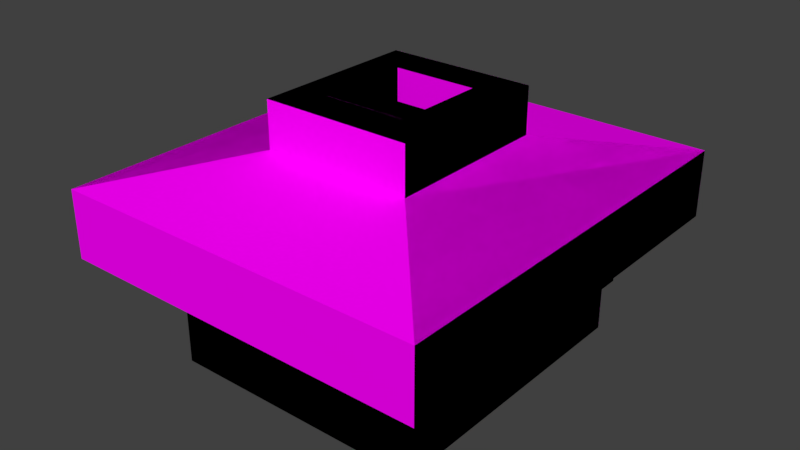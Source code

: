# Source: Quiosque-pre_final.blend  (saved by Blender 2.79.0; exported with 4.5.12 LTS)
import bpy
from mathutils import Matrix  # noqa: F401  (used for matrix-valued properties, if any)

bpy.ops.wm.read_factory_settings(use_empty=True)
scene = bpy.context.scene
scene.name = 'Scene'

# ---- collections
col_collection_1 = bpy.data.collections.new('Collection 1'); scene.collection.children.link(col_collection_1)

# ---- images (referenced by path relative to the original .blend; pixels are not part of the script)
import os
ASSET_DIR = os.environ.get("B2B_ASSET_DIR", "")  # directory of the original .blend (textures are referenced by path, not embedded)
HERE = os.path.dirname(os.path.abspath(__file__))  # packed textures are extracted next to this script under _unpacked/

def load_image(name, relpath, width, height, colorspace="sRGB"):
    """Load a texture the original file referenced (path relative to the .blend, or extracted next to this script)."""
    p = next((c for c in (os.path.join(HERE, relpath), os.path.join(ASSET_DIR, relpath)) if relpath and os.path.exists(c)), "")
    if p:
        img = bpy.data.images.load(p, check_existing=True)
        img.name = name
    else:  # same state as the original file: an image datablock whose file is absent (Cycles renders it pink)
        img = bpy.data.images.new(name, width, height)
        img.source = "FILE"
        img.filepath = "//" + (relpath or name)
    img.colorspace_settings.name = colorspace
    return img
img_quiosque = load_image('quiosque', '', 1024, 1024, 'sRGB')
img_ceramica_jpg_000 = load_image('ceramica.jpg.000', 'ceramica.jpg', 1024, 1024, 'sRGB')
img_branca_jpg_000 = load_image('branca.jpg.000', 'branca.jpg', 1024, 1024, 'sRGB')
img_granito_jpg_001 = load_image('granito.jpg.001', 'granito.jpg', 1024, 1024, 'sRGB')
img_metal_bordas_jpg_000 = load_image('metal bordas.jpg.000', 'metal bordas.jpg', 1024, 1024, 'sRGB')
img_metal_quadrado_jpg_003 = load_image('metal quadrado.jpg.003', 'metal quadrado.jpg', 1024, 1024, 'sRGB')
img_telhado_jpg_000 = load_image('telhado.jpg.000', 'telhado.jpg', 1024, 1024, 'sRGB')
img_azul_escuro_jpg_000 = load_image('azul escuro.jpg.000', 'azul escuro.jpg', 1024, 1024, 'sRGB')
img_metal_quadrado_jpg_002 = load_image('metal quadrado.jpg.002', 'metal quadrado.jpg', 1024, 1024, 'sRGB')
img_porta_jpg_001 = load_image('porta.jpg.001', 'porta.jpg', 1024, 1024, 'sRGB')

# ---- materials (node trees are filled in below, after node groups)
mat_material = bpy.data.materials.new('Material')
mat_material.alpha_threshold = 0.0
mat_material.roughness = 0.5
mat_ceramica_001 = bpy.data.materials.new('ceramica.001')
mat_ceramica_001.alpha_threshold = 0.0
mat_ceramica_001.roughness = 0.5
mat_concreto_001 = bpy.data.materials.new('concreto.001')
mat_concreto_001.alpha_threshold = 0.0
mat_concreto_001.roughness = 0.5
mat_granito_001 = bpy.data.materials.new('granito.001')
mat_granito_001.alpha_threshold = 0.0
mat_granito_001.roughness = 0.5
mat_parede_001 = bpy.data.materials.new('parede.001')
mat_parede_001.alpha_threshold = 0.0
mat_parede_001.roughness = 0.5
mat_metal_001 = bpy.data.materials.new('metal.001')
mat_metal_001.alpha_threshold = 0.0
mat_metal_001.roughness = 0.5
mat_metal_industrial_001 = bpy.data.materials.new('metal industrial.001')
mat_metal_industrial_001.alpha_threshold = 0.0
mat_metal_industrial_001.roughness = 0.5
mat_telhado_001 = bpy.data.materials.new('telhado.001')
mat_telhado_001.alpha_threshold = 0.0
mat_telhado_001.roughness = 0.5
mat_telhado_2_001 = bpy.data.materials.new('telhado 2.001')
mat_telhado_2_001.alpha_threshold = 0.0
mat_telhado_2_001.roughness = 0.5
mat_porta_metal_001 = bpy.data.materials.new('porta metal.001')
mat_porta_metal_001.alpha_threshold = 0.0
mat_porta_metal_001.roughness = 0.5
mat_porta_lateral_001 = bpy.data.materials.new('porta lateral.001')
mat_porta_lateral_001.alpha_threshold = 0.0
mat_porta_lateral_001.roughness = 0.5

# ---- material node trees
mat_material.use_nodes = True; mat_material.node_tree.nodes.clear()
_N = mat_material.node_tree.nodes; _L = mat_material.node_tree.links
n0 = _N.new('ShaderNodeOutputMaterial'); n0.name = 'Material Output'; n0.location = (300, 300)
n1 = _N.new('ShaderNodeBsdfDiffuse'); n1.name = 'Diffuse BSDF'; n1.location = (10, 300)
n2 = _N.new('ShaderNodeTexImage'); n2.name = 'Image Texture'; n2.location = (-280, 400)
n2.width = 140
n2.image = img_quiosque
_L.new(n1.outputs[0], n0.inputs[0])
_L.new(n2.outputs[0], n1.inputs[0])
n0.is_active_output = True
mat_ceramica_001.use_nodes = True; mat_ceramica_001.node_tree.nodes.clear()
_N = mat_ceramica_001.node_tree.nodes; _L = mat_ceramica_001.node_tree.links
n0 = _N.new('ShaderNodeOutputMaterial'); n0.name = 'Material Output'; n0.location = (300, 300)
n1 = _N.new('ShaderNodeBsdfDiffuse'); n1.name = 'Diffuse BSDF'; n1.location = (10, 300)
n2 = _N.new('ShaderNodeTexCoord'); n2.name = 'Texture Coordinate'; n2.location = (222, -231)
n3 = _N.new('ShaderNodeTexImage'); n3.name = 'Image Texture'; n3.location = (-87, 800)
n3.width = 140
n3.image = img_ceramica_jpg_000
n4 = _N.new('ShaderNodeMapping'); n4.name = 'Mapping'; n4.location = (-416, 290)
n4.vector_type = 'TEXTURE'
n4.inputs[3].default_value = (0.1, -0.1, 5.96e-08)
_L.new(n1.outputs[0], n0.inputs[0])
_L.new(n3.outputs[0], n1.inputs[0])
_L.new(n4.outputs[0], n3.inputs[0])
_L.new(n2.outputs[2], n4.inputs[0])
n0.is_active_output = True
mat_concreto_001.use_nodes = True; mat_concreto_001.node_tree.nodes.clear()
_N = mat_concreto_001.node_tree.nodes; _L = mat_concreto_001.node_tree.links
n0 = _N.new('ShaderNodeOutputMaterial'); n0.name = 'Material Output'; n0.location = (300, 300)
n1 = _N.new('ShaderNodeBsdfDiffuse'); n1.name = 'Diffuse BSDF'; n1.location = (10, 300)
n2 = _N.new('ShaderNodeTexCoord'); n2.name = 'Texture Coordinate'; n2.location = (122, -65)
n3 = _N.new('ShaderNodeTexImage'); n3.name = 'Image Texture'; n3.location = (-29, 651)
n3.width = 140
n3.image = img_branca_jpg_000
n4 = _N.new('ShaderNodeMapping'); n4.name = 'Mapping'; n4.location = (-250, 151)
n4.vector_type = 'TEXTURE'
n4.inputs[3].default_value = (0.1, 0.1, 0.1)
_L.new(n1.outputs[0], n0.inputs[0])
_L.new(n3.outputs[0], n1.inputs[0])
_L.new(n4.outputs[0], n3.inputs[0])
_L.new(n2.outputs[2], n4.inputs[0])
n0.is_active_output = True
mat_granito_001.use_nodes = True; mat_granito_001.node_tree.nodes.clear()
_N = mat_granito_001.node_tree.nodes; _L = mat_granito_001.node_tree.links
n0 = _N.new('ShaderNodeOutputMaterial'); n0.name = 'Material Output'; n0.location = (300, 300)
n1 = _N.new('ShaderNodeBsdfDiffuse'); n1.name = 'Diffuse BSDF'; n1.location = (10, 300)
n2 = _N.new('ShaderNodeTexCoord'); n2.name = 'Texture Coordinate'; n2.location = (193, -85)
n3 = _N.new('ShaderNodeTexImage'); n3.name = 'Image Texture'; n3.location = (24, 651)
n3.width = 140
n3.image = img_granito_jpg_001
n4 = _N.new('ShaderNodeMapping'); n4.name = 'Mapping'; n4.location = (-174, 119)
n4.vector_type = 'TEXTURE'
n4.inputs[3].default_value = (0.08, 0.08, 0.08)
_L.new(n1.outputs[0], n0.inputs[0])
_L.new(n3.outputs[0], n1.inputs[0])
_L.new(n4.outputs[0], n3.inputs[0])
_L.new(n2.outputs[2], n4.inputs[0])
n0.is_active_output = True
mat_parede_001.use_nodes = True; mat_parede_001.node_tree.nodes.clear()
_N = mat_parede_001.node_tree.nodes; _L = mat_parede_001.node_tree.links
n0 = _N.new('ShaderNodeOutputMaterial'); n0.name = 'Material Output'; n0.location = (300, 300)
n1 = _N.new('ShaderNodeBsdfDiffuse'); n1.name = 'Diffuse BSDF'; n1.location = (10, 300)
n2 = _N.new('ShaderNodeTexCoord'); n2.name = 'Texture Coordinate'; n2.location = (251, -83)
n3 = _N.new('ShaderNodeTexImage'); n3.name = 'Image Texture'; n3.location = (111, 613)
n3.width = 140
n3.image = img_ceramica_jpg_000
n4 = _N.new('ShaderNodeMapping'); n4.name = 'Mapping'; n4.location = (-177, 72)
n4.vector_type = 'TEXTURE'
n4.inputs[3].default_value = (0.1, 0.1, 0.1)
_L.new(n1.outputs[0], n0.inputs[0])
_L.new(n3.outputs[0], n1.inputs[0])
_L.new(n4.outputs[0], n3.inputs[0])
_L.new(n2.outputs[2], n4.inputs[0])
n0.is_active_output = True
mat_metal_001.use_nodes = True; mat_metal_001.node_tree.nodes.clear()
_N = mat_metal_001.node_tree.nodes; _L = mat_metal_001.node_tree.links
n0 = _N.new('ShaderNodeOutputMaterial'); n0.name = 'Material Output'; n0.location = (300, 300)
n1 = _N.new('ShaderNodeBsdfDiffuse'); n1.name = 'Diffuse BSDF'; n1.location = (10, 300)
n2 = _N.new('ShaderNodeTexCoord'); n2.name = 'Texture Coordinate'; n2.location = (219, 50)
n3 = _N.new('ShaderNodeTexImage'); n3.name = 'Image Texture'; n3.location = (133, 635)
n3.width = 140
n3.image = img_metal_bordas_jpg_000
n4 = _N.new('ShaderNodeMapping'); n4.name = 'Mapping'; n4.location = (-148, 123)
n4.vector_type = 'TEXTURE'
_L.new(n1.outputs[0], n0.inputs[0])
_L.new(n3.outputs[0], n1.inputs[0])
_L.new(n4.outputs[0], n3.inputs[0])
_L.new(n2.outputs[2], n4.inputs[0])
n0.is_active_output = True
mat_metal_industrial_001.use_nodes = True; mat_metal_industrial_001.node_tree.nodes.clear()
_N = mat_metal_industrial_001.node_tree.nodes; _L = mat_metal_industrial_001.node_tree.links
n0 = _N.new('ShaderNodeOutputMaterial'); n0.name = 'Material Output'; n0.location = (300, 300)
n1 = _N.new('ShaderNodeBsdfDiffuse'); n1.name = 'Diffuse BSDF'; n1.location = (10, 300)
n2 = _N.new('ShaderNodeTexCoord'); n2.name = 'Texture Coordinate'; n2.location = (260, -134)
n3 = _N.new('ShaderNodeTexImage'); n3.name = 'Image Texture'; n3.location = (136, 700)
n3.width = 140
n3.image = img_metal_quadrado_jpg_003
n4 = _N.new('ShaderNodeMapping'); n4.name = 'Mapping'; n4.location = (-143, 58)
n4.vector_type = 'TEXTURE'
n4.inputs[3].default_value = (3.0, 0.5, 1.0)
_L.new(n1.outputs[0], n0.inputs[0])
_L.new(n3.outputs[0], n1.inputs[0])
_L.new(n4.outputs[0], n3.inputs[0])
_L.new(n2.outputs[2], n4.inputs[0])
n0.is_active_output = True
mat_telhado_001.use_nodes = True; mat_telhado_001.node_tree.nodes.clear()
_N = mat_telhado_001.node_tree.nodes; _L = mat_telhado_001.node_tree.links
n0 = _N.new('ShaderNodeOutputMaterial'); n0.name = 'Material Output'; n0.location = (300, 300)
n1 = _N.new('ShaderNodeBsdfDiffuse'); n1.name = 'Diffuse BSDF'; n1.location = (10, 300)
n2 = _N.new('ShaderNodeTexCoord'); n2.name = 'Texture Coordinate'; n2.location = (221, -67)
n3 = _N.new('ShaderNodeTexImage'); n3.name = 'Image Texture'; n3.location = (73, 590)
n3.width = 140
n3.image = img_telhado_jpg_000
n4 = _N.new('ShaderNodeMapping'); n4.name = 'Mapping'; n4.location = (-145, 115)
_L.new(n1.outputs[0], n0.inputs[0])
_L.new(n3.outputs[0], n1.inputs[0])
_L.new(n4.outputs[0], n3.inputs[0])
_L.new(n2.outputs[2], n4.inputs[0])
n0.is_active_output = True
mat_telhado_2_001.use_nodes = True; mat_telhado_2_001.node_tree.nodes.clear()
_N = mat_telhado_2_001.node_tree.nodes; _L = mat_telhado_2_001.node_tree.links
n0 = _N.new('ShaderNodeOutputMaterial'); n0.name = 'Material Output'; n0.location = (300, 300)
n1 = _N.new('ShaderNodeBsdfDiffuse'); n1.name = 'Diffuse BSDF'; n1.location = (10, 300)
n2 = _N.new('ShaderNodeTexCoord'); n2.name = 'Texture Coordinate'; n2.location = (281, -165)
n3 = _N.new('ShaderNodeTexImage'); n3.name = 'Image Texture'; n3.location = (167, 660)
n3.width = 140
n3.image = img_azul_escuro_jpg_000
n4 = _N.new('ShaderNodeMapping'); n4.name = 'Mapping'; n4.location = (-94, 76)
n4.vector_type = 'TEXTURE'
_L.new(n1.outputs[0], n0.inputs[0])
_L.new(n3.outputs[0], n1.inputs[0])
_L.new(n4.outputs[0], n3.inputs[0])
_L.new(n2.outputs[2], n4.inputs[0])
n0.is_active_output = True
mat_porta_metal_001.use_nodes = True; mat_porta_metal_001.node_tree.nodes.clear()
_N = mat_porta_metal_001.node_tree.nodes; _L = mat_porta_metal_001.node_tree.links
n0 = _N.new('ShaderNodeOutputMaterial'); n0.name = 'Material Output'; n0.location = (300, 300)
n1 = _N.new('ShaderNodeBsdfDiffuse'); n1.name = 'Diffuse BSDF'; n1.location = (10, 300)
n2 = _N.new('ShaderNodeTexCoord'); n2.name = 'Texture Coordinate'; n2.location = (311, 53)
n3 = _N.new('ShaderNodeTexImage'); n3.name = 'Image Texture'; n3.location = (221, 646)
n3.width = 140
n3.image = img_metal_quadrado_jpg_002
n4 = _N.new('ShaderNodeMapping'); n4.name = 'Mapping'; n4.location = (-158, 151)
n4.vector_type = 'TEXTURE'
n4.inputs[3].default_value = (0.9, 0.4, 0.1)
_L.new(n1.outputs[0], n0.inputs[0])
_L.new(n3.outputs[0], n1.inputs[0])
_L.new(n4.outputs[0], n3.inputs[0])
_L.new(n2.outputs[2], n4.inputs[0])
n0.is_active_output = True
mat_porta_lateral_001.use_nodes = True; mat_porta_lateral_001.node_tree.nodes.clear()
_N = mat_porta_lateral_001.node_tree.nodes; _L = mat_porta_lateral_001.node_tree.links
n0 = _N.new('ShaderNodeOutputMaterial'); n0.name = 'Material Output'; n0.location = (300, 300)
n1 = _N.new('ShaderNodeBsdfDiffuse'); n1.name = 'Diffuse BSDF'; n1.location = (10, 300)
n2 = _N.new('ShaderNodeTexCoord'); n2.name = 'Texture Coordinate'; n2.location = (152, -316)
n3 = _N.new('ShaderNodeMapping'); n3.name = 'Mapping'; n3.location = (-248, -2)
n3.vector_type = 'TEXTURE'
n3.inputs[3].default_value = (0.5, 1.0, 1.0)
n4 = _N.new('ShaderNodeTexImage'); n4.name = 'Image Texture'; n4.location = (-190, 485)
n4.width = 140
n4.image = img_porta_jpg_001
_L.new(n1.outputs[0], n0.inputs[0])
_L.new(n4.outputs[0], n1.inputs[0])
_L.new(n3.outputs[0], n4.inputs[0])
_L.new(n2.outputs[2], n3.inputs[0])
n0.is_active_output = True

# ---- world
world_world = bpy.data.worlds.new('World'); scene.world = world_world
world_world.color = (0.05088, 0.05088, 0.05088)
world_world.use_sun_shadow = False
world_world.sun_shadow_jitter_overblur = 0.0
world_world.cycles.sampling_method = 'MANUAL'

# ---- meshes
me_plane_007 = bpy.data.meshes.new('Plane.007')
me_plane_007.from_pydata([(-0.075, -0.2745, 0.0), (0.075, -0.2745, 0.0), (-0.075, -0.1245, 0.0), (0.075, -0.1245, 0.0), (-0.075, 0.1755, 0.0), (0.075, 0.1755, 0.0), (-0.375, -0.2745, 0.0), (-0.375, -0.1245, 0.0), (-0.075, 2.676, 0.0), (0.075, 2.676, 0.0), (-0.075, 2.826, 0.0), (0.075, 2.826, 0.0), (-0.075, 5.326, 0.0), (0.075, 5.326, 0.0), (-0.075, 5.626, 0.0), (0.075, 5.626, 0.0), (-0.075, 5.776, 0.0), (0.075, 5.776, 0.0), (-0.375, 5.626, 0.0), (-0.375, 5.776, 0.0), (-1.875, 5.626, 0.0), (-1.875, 5.776, 0.0), (-3.875, 5.626, 0.0), (-3.875, 5.776, 0.0), (-4.875, 5.626, 0.0), (-4.875, 5.776, 0.0), (-5.175, 5.626, 0.0), (-5.175, 5.776, 0.0), (-5.325, 5.626, 0.0), (-5.325, 5.776, 0.0), (-1.875, -0.2745, 0.0), (-1.875, -0.1245, 0.0), (-4.875, -0.2745, 0.0), (-4.875, -0.1245, 0.0), (-5.175, -0.2745, 0.0), (-5.175, -0.1245, 0.0), (-5.325, -0.2745, 0.0), (-5.325, -0.1245, 0.0), (-0.075, -0.1245, 1.0), (-0.075, -0.2745, 1.0), (0.075, -0.2745, 1.0), (0.075, -0.1245, 1.0), (0.075, 0.1755, 1.0), (-0.075, 0.1755, 1.0), (-0.375, -0.1245, 1.0), (-0.375, -0.2745, 1.0), (0.075, 2.676, 1.0), (-0.075, 2.676, 1.0), (0.075, 2.826, 1.0), (-0.075, 2.826, 1.0), (0.075, 5.326, 1.0), (-0.075, 5.326, 1.0), (0.075, 5.626, 1.0), (-0.075, 5.626, 1.0), (0.075, 5.776, 1.0), (-0.075, 5.776, 1.0), (-0.375, 5.776, 1.0), (-0.375, 5.626, 1.0), (-1.875, 5.776, 1.0), (-1.875, 5.626, 1.0), (-3.875, 5.776, 1.0), (-3.875, 5.626, 1.0), (-4.875, 5.776, 1.0), (-4.875, 5.626, 1.0), (-5.175, 5.776, 1.0), (-5.175, 5.626, 1.0), (-5.325, 5.776, 1.0), (-5.325, 5.626, 1.0), (-1.875, -0.1245, 1.0), (-1.875, -0.2745, 1.0), (-4.875, -0.1245, 1.0), (-4.875, -0.2745, 1.0), (-5.175, -0.1245, 1.0), (-5.175, -0.2745, 1.0), (-5.325, -0.1245, 1.0), (-5.325, -0.2745, 1.0), (-0.075, -0.1245, 1.15), (-0.075, -0.2745, 1.15), (0.075, -0.2745, 1.15), (0.075, -0.1245, 1.15), (0.075, 0.1755, 1.15), (-0.075, 0.1755, 1.15), (-0.375, -0.1245, 1.15), (-0.375, -0.2745, 1.15), (0.075, 2.676, 1.15), (-0.075, 2.676, 1.15), (0.075, 2.826, 1.15), (-0.075, 2.826, 1.15), (0.075, 5.326, 1.15), (-0.075, 5.326, 1.15), (0.075, 5.626, 1.15), (-0.075, 5.626, 1.15), (0.075, 5.776, 1.15), (-0.075, 5.776, 1.15), (-0.375, 5.776, 1.15), (-0.375, 5.626, 1.15), (-1.875, 5.776, 1.15), (-1.875, 5.626, 1.15), (-3.875, 5.776, 1.15), (-3.875, 5.626, 1.15), (-4.875, 5.776, 1.15), (-4.875, 5.626, 1.15), (-5.175, 5.776, 1.15), (-5.175, 5.626, 1.15), (-5.325, 5.776, 1.15), (-5.325, 5.626, 1.15), (-1.875, -0.1245, 1.15), (-1.875, -0.2745, 1.15), (-4.875, -0.1245, 1.15), (-4.875, -0.2745, 1.15), (-5.175, -0.1245, 1.15), (-5.175, -0.2745, 1.15), (-5.325, -0.1245, 1.15), (-5.325, -0.2745, 1.15), (-0.075, -0.1245, 2.15), (-0.075, -0.2745, 2.15), (0.075, -0.2745, 2.15), (0.075, -0.1245, 2.15), (0.075, 0.1755, 2.15), (-0.075, 0.1755, 2.15), (-0.375, -0.1245, 2.15), (-0.375, -0.2745, 2.15), (0.075, 2.676, 2.15), (-0.075, 2.676, 2.15), (0.075, 2.826, 2.15), (-0.075, 2.826, 2.15), (0.075, 5.326, 2.15), (-0.075, 5.326, 2.15), (0.075, 5.626, 2.15), (-0.075, 5.626, 2.15), (0.075, 5.776, 2.15), (-0.075, 5.776, 2.15), (-0.375, 5.776, 2.15), (-0.375, 5.626, 2.15), (-1.875, 5.776, 2.15), (-1.875, 5.626, 2.15), (-3.875, 5.776, 2.15), (-3.875, 5.626, 2.15), (-4.875, 5.776, 2.15), (-4.875, 5.626, 2.15), (-5.175, 5.776, 2.15), (-5.175, 5.626, 2.15), (-5.325, 5.776, 2.15), (-5.325, 5.626, 2.15), (-1.875, -0.1245, 2.15), (-1.875, -0.2745, 2.15), (-4.875, -0.1245, 2.15), (-4.875, -0.2745, 2.15), (-5.175, -0.1245, 2.15), (-5.175, -0.2745, 2.15), (-5.325, -0.1245, 2.15), (-5.325, -0.2745, 2.15), (-0.075, -0.1245, 2.3), (-0.075, -0.2745, 2.3), (0.075, -0.2745, 2.3), (0.075, -0.1245, 2.3), (0.075, 0.1755, 2.3), (-0.075, 0.1755, 2.3), (-0.375, -0.1245, 2.3), (-0.375, -0.2745, 2.3), (0.075, 2.676, 2.3), (-0.075, 2.676, 2.3), (0.075, 2.826, 2.3), (-0.075, 2.826, 2.3), (0.075, 5.326, 2.3), (-0.075, 5.326, 2.3), (0.075, 5.626, 2.3), (-0.075, 5.626, 2.3), (0.075, 5.776, 2.3), (-0.075, 5.776, 2.3), (-0.375, 5.776, 2.3), (-0.375, 5.626, 2.3), (-1.875, 5.776, 2.3), (-1.875, 5.626, 2.3), (-3.875, 5.776, 2.3), (-3.875, 5.626, 2.3), (-4.875, 5.776, 2.3), (-4.875, 5.626, 2.3), (-5.175, 5.776, 2.3), (-5.175, 5.626, 2.3), (-5.325, 5.776, 2.3), (-5.325, 5.626, 2.3), (-1.875, -0.1245, 2.3), (-1.875, -0.2745, 2.3), (-4.875, -0.1245, 2.3), (-4.875, -0.2745, 2.3), (-5.175, -0.1245, 2.3), (-5.175, -0.2745, 2.3), (-5.325, -0.1245, 2.3), (-5.325, -0.2745, 2.3), (-0.075, 5.626, 1.075), (-1.875, 5.776, 1.075), (0.075, -0.1245, 1.075), (0.075, 0.1755, 1.075), (-1.875, -0.1245, 1.075), (-4.875, -0.1245, 1.075), (-1.875, 5.626, 1.075), (-0.075, 0.1755, 1.075), (-0.075, -0.1245, 1.075), (-4.875, -0.2745, 1.075), (-1.875, -0.2745, 1.075), (0.075, 2.826, 1.075), (0.075, 5.326, 1.075), (-3.875, 5.776, 1.075), (-3.875, 5.626, 1.075), (-0.075, 5.326, 1.075), (-0.075, 2.826, 1.075), (-4.875, 5.776, 1.075), (-4.875, 5.626, 1.075), (0.075, 5.626, 1.075), (-5.175, -0.2745, 1.075), (-0.075, -0.2745, 1.075), (-0.375, -0.2745, 1.075), (-0.075, 5.776, 1.075), (0.075, 5.776, 1.075), (-5.175, -0.1245, 1.075), (-0.375, -0.1245, 1.075), (-5.175, 5.626, 1.075), (-5.325, -0.2745, 1.075), (-5.325, -0.1245, 1.075), (-5.175, 5.776, 1.075), (-0.075, 2.676, 1.075), (-5.325, 5.626, 1.075), (-5.325, 5.776, 1.075), (0.075, 2.676, 1.075), (-0.375, 5.626, 1.075), (-0.375, 5.776, 1.075), (0.075, -0.2745, 1.075), (0.226, 0.1755, 1.075), (0.226, 0.1755, 1.15), (0.226, 5.326, 1.075), (0.226, 5.326, 1.15), (0.226, -0.2745, 1.15), (0.226, -0.1245, 1.15), (0.226, 2.676, 1.15), (0.226, 2.826, 1.15), (0.226, 5.626, 1.15), (0.226, 5.776, 1.15), (0.226, 5.626, 1.075), (0.226, 2.676, 1.075), (0.226, -0.2745, 1.075), (0.226, -0.1245, 1.075), (0.226, 2.826, 1.075), (0.226, 5.776, 1.075), (1.252, -1.593, 2.384), (1.252, 7.094, 2.384), (-6.502, 7.094, 2.384), (-6.502, -1.593, 2.384), (1.252, -1.593, 3.774), (1.252, 7.094, 3.774), (-6.502, 7.094, 3.774), (-6.502, -1.593, 3.774), (-1.073, 1.012, 4.303), (-1.073, 4.489, 4.303), (-4.177, 4.489, 4.303), (-4.177, 1.012, 4.303), (-1.073, 1.012, 5.261), (-1.073, 4.489, 5.261), (-4.177, 4.489, 5.261), (-4.177, 1.012, 5.261), (-1.76, 1.781, 5.261), (-1.76, 3.72, 5.261), (-3.49, 3.72, 5.261), (-3.49, 1.781, 5.261), (-1.76, 1.781, 4.594), (-1.76, 3.72, 4.594), (-3.49, 3.72, 4.594), (-3.49, 1.781, 4.594), (-1.875, -0.4245, 1.075), (-1.875, -0.4245, 1.15), (-0.075, -0.4245, 1.15), (0.075, -0.4245, 1.15), (-0.375, -0.4245, 1.15), (-0.075, -0.4245, 1.075), (0.075, -0.4245, 1.075), (-0.375, -0.4245, 1.075), (0.226, -0.4245, 1.075), (0.226, -0.4245, 1.15), (0.075, 5.926, 1.15), (-0.075, 5.926, 1.15), (-0.375, 5.926, 1.15), (-1.875, 5.926, 1.15), (-0.075, 5.926, 1.075), (-0.375, 5.926, 1.075), (-1.875, 5.926, 1.075), (0.226, 5.926, 1.075), (0.075, 5.926, 1.075), (0.226, 5.926, 1.15)], [], [(16, 19, 56, 55), (29, 28, 67, 66), (36, 34, 73, 75), (18, 14, 53, 57), (25, 27, 64, 62), (5, 9, 46, 42), (37, 36, 75, 74), (26, 24, 63, 65), (8, 4, 43, 47), (33, 35, 72, 70), (15, 17, 54, 52), (22, 23, 25, 24), (34, 32, 71, 73), (2, 7, 44, 38), (17, 16, 55, 54), (6, 0, 39, 45), (31, 33, 70, 68), (13, 15, 52, 50), (24, 25, 62, 63), (217, 208, 101, 103), (198, 216, 82, 76), (195, 215, 110, 108), (243, 214, 286, 285), (77, 83, 272, 270), (210, 199, 109, 111), (227, 192, 241, 240), (208, 207, 100, 101), (190, 205, 89, 91), (191, 203, 98, 96), (86, 84, 234, 235), (194, 195, 108, 106), (204, 196, 97, 99), (197, 198, 76, 81), (199, 200, 107, 109), (209, 214, 243, 238), (203, 204, 99, 98), (205, 206, 87, 89), (10, 8, 47, 49), (0, 1, 40, 39), (28, 37, 74, 67), (9, 11, 48, 46), (27, 29, 66, 64), (1, 3, 41, 40), (20, 18, 57, 59), (35, 26, 65, 72), (19, 21, 58, 56), (12, 10, 49, 51), (30, 6, 45, 69), (23, 22, 61, 60), (11, 13, 50, 48), (7, 31, 68, 44), (4, 2, 38, 43), (22, 20, 59, 61), (3, 5, 42, 41), (21, 23, 60, 58), (14, 12, 51, 53), (32, 30, 69, 71), (105, 112, 150, 143), (95, 91, 129, 133), (94, 95, 133, 132), (81, 80, 84, 85), (104, 105, 143, 142), (87, 86, 88, 89), (113, 111, 149, 151), (90, 92, 130, 128), (100, 102, 140, 138), (95, 94, 96, 97), (85, 84, 122, 123), (112, 113, 151, 150), (103, 101, 139, 141), (83, 82, 106, 107), (76, 82, 120, 114), (108, 110, 148, 146), (92, 93, 131, 130), (83, 77, 115, 121), (219, 218, 113, 112), (207, 220, 102, 100), (90, 88, 231, 236), (218, 210, 111, 113), (221, 197, 81, 85), (223, 222, 105, 104), (202, 209, 238, 230), (225, 190, 91, 95), (222, 219, 112, 105), (220, 223, 104, 102), (93, 92, 278, 279), (215, 217, 103, 110), (206, 221, 85, 87), (200, 212, 275, 268), (80, 79, 233, 229), (78, 77, 270, 271), (237, 243, 285, 287), (196, 225, 95, 97), (216, 194, 106, 82), (191, 96, 281, 284), (126, 128, 166, 164), (141, 139, 177, 179), (151, 149, 187, 189), (129, 127, 165, 167), (116, 117, 155, 154), (150, 151, 189, 188), (175, 177, 139, 137), (115, 116, 154, 153), (146, 148, 186, 184), (127, 125, 163, 165), (134, 136, 174, 172), (149, 147, 185, 187), (122, 124, 162, 160), (137, 135, 173, 175), (86, 87, 125, 124), (102, 104, 142, 140), (93, 94, 132, 131), (110, 103, 141, 148), (87, 85, 123, 125), (107, 106, 144, 145), (77, 78, 116, 115), (97, 96, 134, 135), (84, 86, 124, 122), (78, 79, 117, 116), (89, 88, 126, 127), (80, 81, 119, 118), (98, 99, 137, 136), (109, 107, 145, 147), (81, 76, 114, 119), (99, 97, 135, 137), (106, 108, 146, 144), (79, 80, 118, 117), (96, 98, 136, 134), (91, 89, 127, 129), (82, 83, 121, 120), (101, 100, 138, 139), (88, 90, 128, 126), (111, 109, 147, 149), (153, 154, 155, 152), (152, 155, 156, 157), (153, 152, 158, 159), (161, 160, 162, 163), (165, 164, 166, 167), (167, 166, 168, 169), (167, 169, 170, 171), (173, 172, 174, 175), (177, 176, 178, 179), (179, 178, 180, 181), (183, 182, 184, 185), (185, 184, 186, 187), (187, 186, 188, 189), (181, 188, 186, 179), (156, 160, 161, 157), (138, 140, 178, 176), (130, 131, 169, 168), (143, 150, 188, 181), (119, 114, 152, 157), (142, 143, 181, 180), (148, 141, 179, 186), (117, 118, 156, 155), (128, 130, 168, 166), (158, 182, 183, 159), (140, 142, 180, 178), (135, 133, 171, 173), (121, 115, 153, 159), (120, 144, 182, 158), (133, 129, 167, 171), (114, 120, 158, 152), (131, 132, 170, 169), (118, 122, 160, 156), (147, 145, 183, 185), (134, 132, 133, 135), (126, 124, 125, 127), (144, 146, 184, 182), (174, 176, 177, 175), (125, 123, 161, 163), (157, 161, 123, 119), (119, 123, 122, 118), (165, 163, 162, 164), (164, 162, 124, 126), (173, 171, 170, 172), (172, 170, 132, 134), (137, 139, 138, 136), (136, 138, 176, 174), (159, 183, 145, 121), (121, 145, 144, 120), (56, 58, 191, 226), (44, 68, 194, 216), (59, 57, 225, 196), (40, 41, 192, 227), (69, 45, 212, 200), (46, 48, 201, 224), (39, 40, 227, 211), (49, 47, 221, 206), (72, 65, 217, 215), (55, 56, 226, 213), (64, 66, 223, 220), (67, 74, 219, 222), (57, 53, 190, 225), (42, 46, 224, 193), (66, 67, 222, 223), (47, 43, 197, 221), (75, 73, 210, 218), (52, 54, 214, 209), (62, 64, 220, 207), (74, 75, 218, 219), (51, 49, 206, 205), (60, 61, 204, 203), (48, 50, 202, 201), (71, 69, 200, 199), (43, 38, 198, 197), (61, 59, 196, 204), (68, 70, 195, 194), (41, 42, 193, 192), (58, 60, 203, 191), (53, 51, 205, 190), (63, 62, 207, 208), (50, 52, 209, 202), (73, 71, 199, 210), (45, 39, 211, 212), (54, 55, 213, 214), (70, 72, 215, 195), (38, 44, 216, 198), (65, 63, 208, 217), (230, 238, 236, 231), (241, 228, 229, 233), (242, 230, 231, 235), (238, 243, 237, 236), (228, 239, 234, 229), (239, 242, 235, 234), (240, 241, 233, 232), (227, 240, 276, 274), (92, 90, 236, 237), (79, 78, 232, 233), (192, 193, 228, 241), (224, 201, 242, 239), (193, 224, 239, 228), (88, 86, 235, 231), (201, 202, 230, 242), (84, 80, 229, 234), (168, 154, 189, 180), (247, 251, 250, 246), (180, 246, 245, 168), (154, 244, 247, 189), (189, 247, 246, 180), (168, 245, 244, 154), (251, 255, 254, 250), (245, 249, 248, 244), (246, 250, 249, 245), (244, 248, 251, 247), (254, 258, 257, 253), (249, 253, 252, 248), (250, 254, 253, 249), (248, 252, 255, 251), (259, 263, 262, 258), (252, 256, 259, 255), (255, 259, 258, 254), (253, 257, 256, 252), (261, 265, 264, 260), (257, 261, 260, 256), (258, 262, 261, 257), (256, 260, 263, 259), (265, 266, 267, 264), (262, 266, 265, 261), (260, 264, 267, 263), (263, 267, 266, 262), (275, 273, 270, 272), (273, 274, 271, 270), (268, 275, 272, 269), (271, 274, 276, 277), (83, 107, 269, 272), (232, 78, 271, 277), (240, 232, 277, 276), (212, 211, 273, 275), (211, 227, 274, 273), (107, 200, 268, 269), (286, 282, 279, 278), (282, 283, 280, 279), (286, 278, 287, 285), (283, 284, 281, 280), (213, 226, 283, 282), (96, 94, 280, 281), (94, 93, 279, 280), (214, 213, 282, 286), (226, 191, 284, 283), (92, 237, 287, 278), (123, 85, 81, 119), (127, 89, 87, 125), (135, 97, 95, 133), (106, 82, 120, 144), (22, 24, 139, 137)])
_uv = me_plane_007.uv_layers.new(name='UVMap')
_uv.uv.foreach_set('vector', [0.3237, 0.5274, 0.3237, 0.558, 0.2267, 0.558, 0.2267, 0.5274, 1.002, 0.176, 0.9771, 0.176, 0.9771, 0.0191, 1.002, 0.0191, 0.3782, 0.3802, 0.3903, 0.3802, 0.3903, 0.4568, 0.3782, 0.4568, 0.8572, 0.7261, 0.8572, 0.7407, 0.8109, 0.7407, 0.8109, 0.7261, 0.1854, 0.3748, 0.1854, 0.4215, 0.03752, 0.4215, 0.03752, 0.3748, 0.6018, 0.6446, 0.6018, 0.9644, 0.4803, 0.9644, 0.4803, 0.6446, 0.02657, 0.176, 0.001775, 0.176, 0.001775, 0.0191, 0.02657, 0.0191, 0.7904, 0.9835, 0.7904, 0.9982, 0.7441, 0.9982, 0.7441, 0.9835, 0.7109, 0.6945, 0.7109, 0.8165, 0.6646, 0.8165, 0.6646, 0.6945, 0.8572, 0.9824, 0.8572, 0.997, 0.8109, 0.997, 0.8109, 0.9824, 0.07561, 0.5797, 0.07561, 0.587, 0.02927, 0.587, 0.02927, 0.5797, 0.6709, 0.9185, 0.6639, 0.9185, 0.6639, 0.8697, 0.6709, 0.8697, 0.3903, 0.3802, 0.4145, 0.3802, 0.4145, 0.4568, 0.3903, 0.4568, 0.8572, 0.7481, 0.8572, 0.7627, 0.8109, 0.7627, 0.8109, 0.7481, 0.3299, 0.909, 0.3299, 0.9163, 0.2836, 0.9163, 0.2836, 0.909, 0.3237, 0.5274, 0.3237, 0.558, 0.2267, 0.558, 0.2267, 0.5274, 0.8572, 0.8359, 0.8572, 0.9824, 0.8109, 0.9824, 0.8109, 0.8359, 0.4803, 0.6446, 0.4803, 0.6062, 0.6018, 0.6062, 0.6018, 0.6446, 0.3065, 0.8934, 0.3065, 0.8983, 0.2722, 0.8983, 0.2722, 0.8934, 0.7939, 0.9835, 0.7939, 0.9982, 0.7904, 0.9982, 0.7904, 0.9835, 0.8109, 0.7481, 0.8109, 0.7627, 0.8074, 0.7627, 0.8074, 0.7481, 0.8109, 0.9824, 0.8109, 0.997, 0.8074, 0.997, 0.8074, 0.9824, 0.3845, 0.6088, 0.3845, 0.5941, 0.3999, 0.5941, 0.3999, 0.6088, 0.3845, 0.7846, 0.3845, 0.7553, 0.3999, 0.7553, 0.3999, 0.7846, 0.3903, 0.4625, 0.4145, 0.4625, 0.4145, 0.4682, 0.3903, 0.4682, 0.3572, 0.5503, 0.3572, 0.5657, 0.3424, 0.5657, 0.3424, 0.5503, 0.3116, 0.8934, 0.3116, 0.8983, 0.3091, 0.8983, 0.3091, 0.8934, 0.6521, 0.9334, 0.6521, 0.9393, 0.6507, 0.9393, 0.6507, 0.9334, 0.6984, 0.5388, 0.9772, 0.5388, 0.9772, 0.5487, 0.6984, 0.5487, 0.3572, 0.8537, 0.3572, 0.8691, 0.3424, 0.8691, 0.3424, 0.8537, 0.8109, 0.8359, 0.8109, 0.9824, 0.8074, 0.9824, 0.8074, 0.8359, 0.7713, 0.7838, 0.7713, 0.8814, 0.7679, 0.8814, 0.7679, 0.7838, 0.6521, 0.9334, 0.6521, 0.9393, 0.6507, 0.9393, 0.6507, 0.9334, 0.4145, 0.4625, 0.6565, 0.4625, 0.6565, 0.4682, 0.4145, 0.4682, 0.3424, 0.5657, 0.3424, 0.5503, 0.3572, 0.5503, 0.3572, 0.5657, 0.3116, 0.8934, 0.3116, 0.8983, 0.3091, 0.8983, 0.3091, 0.8934, 0.6521, 0.9393, 0.6521, 0.9883, 0.6507, 0.9883, 0.6507, 0.9393, 0.7109, 0.8165, 0.7109, 0.8239, 0.6646, 0.8239, 0.6646, 0.8165, 0.2836, 0.9163, 0.2836, 0.909, 0.3299, 0.909, 0.3299, 0.9163, 0.9771, 0.176, 0.02657, 0.176, 0.02657, 0.0191, 0.9771, 0.0191, 0.06998, 0.6465, 0.07731, 0.6465, 0.07731, 0.6928, 0.06998, 0.6928, 0.1854, 0.4215, 0.1854, 0.4449, 0.03752, 0.4449, 0.03752, 0.4215, 0.07561, 0.5797, 0.07561, 0.587, 0.02927, 0.587, 0.02927, 0.5797, 0.8572, 0.7627, 0.8572, 0.8359, 0.8109, 0.8359, 0.8109, 0.7627, 0.7904, 0.7029, 0.7904, 0.9835, 0.7441, 0.9835, 0.7441, 0.7029, 0.2267, 0.5274, 0.2267, 0.3741, 0.3237, 0.3741, 0.3237, 0.5274, 0.7109, 0.6945, 0.7109, 0.8165, 0.6646, 0.8165, 0.6646, 0.6945, 0.3237, 0.3741, 0.3237, 0.5274, 0.2267, 0.5274, 0.2267, 0.3741, 0.3065, 0.8934, 0.3065, 0.8983, 0.2722, 0.8983, 0.2722, 0.8934, 0.6018, 0.6446, 0.6018, 0.9644, 0.4803, 0.9644, 0.4803, 0.6446, 0.8572, 0.7627, 0.8572, 0.8359, 0.8109, 0.8359, 0.8109, 0.7627, 0.7109, 0.6799, 0.7109, 0.6945, 0.6646, 0.6945, 0.6646, 0.6799, 0.6984, 0.3767, 0.9772, 0.3767, 0.9772, 0.509, 0.6984, 0.509, 0.4803, 0.6446, 0.4803, 0.6062, 0.6018, 0.6062, 0.6018, 0.6446, 0.6984, 0.3767, 0.9772, 0.3767, 0.9772, 0.509, 0.6984, 0.509, 0.7109, 0.6799, 0.7109, 0.6945, 0.6646, 0.6945, 0.6646, 0.6799, 0.4145, 0.3802, 0.6565, 0.3802, 0.6565, 0.4568, 0.4145, 0.4568, 0.02657, 0.0191, 0.9771, 0.0191, 0.9771, 0.176, 0.02657, 0.176, 0.7151, 0.9795, 0.7151, 0.9942, 0.6688, 0.9942, 0.6688, 0.9795, 0.6292, 0.9185, 0.6222, 0.9185, 0.6222, 0.8697, 0.6292, 0.8697, 0.3425, 0.5966, 0.3572, 0.5966, 0.3572, 0.8537, 0.3425, 0.8537, 0.001775, 0.0191, 0.02657, 0.0191, 0.02657, 0.176, 0.001775, 0.176, 0.3571, 0.8537, 0.3424, 0.8537, 0.3424, 0.5966, 0.3571, 0.5966, 0.3782, 0.4682, 0.3903, 0.4682, 0.3903, 0.5448, 0.3782, 0.5448, 0.03275, 0.5992, 0.03275, 0.5919, 0.07908, 0.5919, 0.07908, 0.5992, 0.1854, 0.3748, 0.1854, 0.4215, 0.03752, 0.4215, 0.03752, 0.3748, 0.3845, 0.6088, 0.3999, 0.6088, 0.3999, 0.7553, 0.3845, 0.7553, 0.06005, 0.7115, 0.04977, 0.7115, 0.04977, 0.6393, 0.06005, 0.6393, 0.9771, 0.0191, 1.002, 0.0191, 1.002, 0.176, 0.9771, 0.176, 0.7904, 0.9835, 0.7904, 0.9982, 0.7441, 0.9982, 0.7441, 0.9835, 0.3999, 0.7553, 0.3845, 0.7553, 0.3845, 0.6088, 0.3999, 0.6088, 0.8572, 0.7481, 0.8572, 0.7627, 0.8109, 0.7627, 0.8109, 0.7481, 0.8572, 0.9824, 0.8572, 0.997, 0.8109, 0.997, 0.8109, 0.9824, 0.2259, 0.9336, 0.2259, 0.9263, 0.2723, 0.9263, 0.2723, 0.9336, 0.2723, 0.9336, 0.2723, 0.9482, 0.2259, 0.9482, 0.2259, 0.9336, 0.9771, 0.00733, 1.002, 0.00733, 1.002, 0.0191, 0.9771, 0.0191, 0.03752, 0.3748, 0.03752, 0.4215, 0.02643, 0.4215, 0.02643, 0.3748, 0.3572, 0.5657, 0.3572, 0.5966, 0.3424, 0.5966, 0.3424, 0.5657, 0.3782, 0.4625, 0.3903, 0.4625, 0.3903, 0.4682, 0.3782, 0.4682, 0.6521, 0.9393, 0.6521, 0.9883, 0.6507, 0.9883, 0.6507, 0.9393, 0.001775, 0.00733, 0.02657, 0.00733, 0.02657, 0.0191, 0.001775, 0.0191, 0.3424, 0.5966, 0.3424, 0.5657, 0.3572, 0.5657, 0.3572, 0.5966, 0.7713, 0.9546, 0.7713, 0.9693, 0.7679, 0.9693, 0.7679, 0.9546, 0.02657, 0.00733, 0.9771, 0.00733, 0.9771, 0.0191, 0.02657, 0.0191, 0.03752, 0.4215, 0.03752, 0.4449, 0.02643, 0.4449, 0.02643, 0.4215, 0.3845, 0.7992, 0.3845, 0.7846, 0.3999, 0.7846, 0.3999, 0.7992, 0.7939, 0.7029, 0.7939, 0.9835, 0.7904, 0.9835, 0.7904, 0.7029, 0.6521, 0.9883, 0.6521, 0.9912, 0.6507, 0.9912, 0.6507, 0.9883, 0.3845, 0.7553, 0.3845, 0.6088, 0.3999, 0.6088, 0.3999, 0.7553, 0.3424, 0.5966, 0.3424, 0.5657, 0.3572, 0.5657, 0.3572, 0.5966, 0.3845, 0.7992, 0.3845, 0.7846, 0.3999, 0.7846, 0.3999, 0.7992, 0.2451, 0.9767, 0.2451, 0.985, 0.2276, 0.985, 0.2276, 0.9767, 0.7713, 0.8814, 0.7713, 0.9546, 0.7679, 0.9546, 0.7679, 0.8814, 0.8109, 0.7627, 0.8109, 0.8359, 0.8074, 0.8359, 0.8074, 0.7627, 0.3484, 0.915, 0.3449, 0.915, 0.3449, 0.9077, 0.3484, 0.9077, 0.01885, 0.6017, 0.01885, 0.587, 0.0258, 0.587, 0.0258, 0.6017, 0.7441, 0.9835, 0.7441, 0.9982, 0.7371, 0.9982, 0.7371, 0.9835, 0.3782, 0.5448, 0.3903, 0.5448, 0.3903, 0.5563, 0.3782, 0.5563, 0.6321, 0.9334, 0.6321, 0.9393, 0.6293, 0.9393, 0.6293, 0.9334, 0.0258, 0.5797, 0.0258, 0.587, 0.01885, 0.587, 0.01885, 0.5797, 0.9771, 0.176, 1.002, 0.176, 1.002, 0.1996, 0.9771, 0.1996, 0.751, 0.8005, 0.751, 0.7517, 0.758, 0.7517, 0.758, 0.8005, 0.2792, 0.9332, 0.2719, 0.9332, 0.2719, 0.9263, 0.2792, 0.9263, 0.7441, 0.9835, 0.7441, 0.9982, 0.7371, 0.9982, 0.7371, 0.9835, 0.6321, 0.9393, 0.6321, 0.9883, 0.6293, 0.9883, 0.6293, 0.9393, 0.6984, 0.509, 0.9772, 0.509, 0.9772, 0.5289, 0.6984, 0.5289, 0.3903, 0.5448, 0.4145, 0.5448, 0.4145, 0.5563, 0.3903, 0.5563, 0.06998, 0.6928, 0.07731, 0.6928, 0.07731, 0.6998, 0.06998, 0.6998, 0.758, 0.8005, 0.758, 0.8981, 0.751, 0.8981, 0.751, 0.8005, 0.06005, 0.7115, 0.04977, 0.7115, 0.04977, 0.6393, 0.06005, 0.6393, 0.1854, 0.4215, 0.1854, 0.4449, 0.03752, 0.4449, 0.03752, 0.4215, 0.2723, 0.9336, 0.2723, 0.9482, 0.2259, 0.9482, 0.2259, 0.9336, 0.7904, 0.7029, 0.7904, 0.9835, 0.7441, 0.9835, 0.7441, 0.7029, 0.6507, 0.9883, 0.6507, 0.9912, 0.6321, 0.9912, 0.6321, 0.9883, 0.6361, 0.8697, 0.6431, 0.8697, 0.6431, 0.9185, 0.6361, 0.9185, 0.2259, 0.9336, 0.2259, 0.9263, 0.2723, 0.9263, 0.2723, 0.9336, 0.6431, 0.9185, 0.6361, 0.9185, 0.6361, 0.8697, 0.6431, 0.8697, 0.06998, 0.6465, 0.07731, 0.6465, 0.07731, 0.6928, 0.06998, 0.6928, 0.07908, 0.5919, 0.07908, 0.5992, 0.03275, 0.5992, 0.03275, 0.5919, 0.657, 0.9185, 0.65, 0.9185, 0.65, 0.8697, 0.657, 0.8697, 0.657, 0.9185, 0.65, 0.9185, 0.65, 0.8697, 0.657, 0.8697, 0.3065, 0.8934, 0.3065, 0.8983, 0.2722, 0.8983, 0.2722, 0.8934, 0.4145, 0.4682, 0.6565, 0.4682, 0.6565, 0.5448, 0.4145, 0.5448, 0.6507, 0.9334, 0.6507, 0.9393, 0.6321, 0.9393, 0.6321, 0.9334, 0.6984, 0.3767, 0.9772, 0.3767, 0.9772, 0.509, 0.6984, 0.509, 0.8572, 0.8359, 0.8572, 0.9824, 0.8109, 0.9824, 0.8109, 0.8359, 0.07908, 0.5992, 0.07908, 0.6139, 0.03275, 0.6139, 0.03275, 0.5992, 0.9772, 0.509, 0.6984, 0.509, 0.6984, 0.3767, 0.9772, 0.3767, 0.6507, 0.9334, 0.6507, 0.9393, 0.6321, 0.9393, 0.6321, 0.9334, 0.6292, 0.9185, 0.6222, 0.9185, 0.6222, 0.8697, 0.6292, 0.8697, 0.3065, 0.8934, 0.3065, 0.8983, 0.2722, 0.8983, 0.2722, 0.8934, 0.03275, 0.6139, 0.03275, 0.5992, 0.07908, 0.5992, 0.07908, 0.6139, 0.3903, 0.4682, 0.4145, 0.4682, 0.4145, 0.5448, 0.3903, 0.5448, 0.1213, 0.9197, 0.1211, 0.9197, 0.1211, 0.9195, 0.1213, 0.9195, 0.1213, 0.9195, 0.1211, 0.9195, 0.1211, 0.9191, 0.1213, 0.9191, 0.1213, 0.9197, 0.1213, 0.9195, 0.1217, 0.9195, 0.1217, 0.9197, 0.1213, 0.9157, 0.1211, 0.9157, 0.1211, 0.9155, 0.1213, 0.9155, 0.1213, 0.912, 0.1211, 0.912, 0.1211, 0.9116, 0.1213, 0.9116, 0.1213, 0.9116, 0.1211, 0.9116, 0.1211, 0.9114, 0.1213, 0.9114, 0.1213, 0.9116, 0.1213, 0.9114, 0.1217, 0.9114, 0.1217, 0.9116, 0.1237, 0.9116, 0.1237, 0.9114, 0.1263, 0.9114, 0.1263, 0.9116, 0.1276, 0.9116, 0.1276, 0.9114, 0.128, 0.9114, 0.128, 0.9116, 0.128, 0.9116, 0.128, 0.9114, 0.1282, 0.9114, 0.1282, 0.9116, 0.1237, 0.9197, 0.1237, 0.9195, 0.1276, 0.9195, 0.1276, 0.9197, 0.1276, 0.9197, 0.1276, 0.9195, 0.128, 0.9195, 0.128, 0.9197, 0.128, 0.9197, 0.128, 0.9195, 0.1282, 0.9195, 0.1282, 0.9197, 0.1282, 0.9116, 0.1282, 0.9195, 0.128, 0.9195, 0.128, 0.9116, 0.1211, 0.9191, 0.1211, 0.9157, 0.1213, 0.9157, 0.1213, 0.9191, 0.02643, 0.3748, 0.02643, 0.4215, 0.004247, 0.4215, 0.004247, 0.3748, 0.7099, 0.954, 0.7099, 0.9613, 0.7029, 0.9613, 0.7029, 0.954, 0.02657, 0.176, 0.9771, 0.176, 0.9771, 0.1996, 0.02657, 0.1996, 0.6321, 0.9334, 0.6321, 0.9393, 0.6293, 0.9393, 0.6293, 0.9334, 0.001775, 0.176, 0.02657, 0.176, 0.02657, 0.1996, 0.001775, 0.1996, 0.7441, 0.7029, 0.7441, 0.9835, 0.7371, 0.9835, 0.7371, 0.7029, 0.0258, 0.587, 0.0258, 0.6017, 0.01885, 0.6017, 0.01885, 0.587, 0.01885, 0.587, 0.01885, 0.5797, 0.0258, 0.5797, 0.0258, 0.587, 0.1217, 0.9195, 0.1237, 0.9195, 0.1237, 0.9197, 0.1217, 0.9197, 0.02643, 0.4215, 0.02643, 0.4449, 0.004247, 0.4449, 0.004247, 0.4215, 0.758, 0.8981, 0.758, 0.9713, 0.751, 0.9713, 0.751, 0.8981, 0.2792, 0.9336, 0.2792, 0.9482, 0.2723, 0.9482, 0.2723, 0.9336, 0.758, 0.7517, 0.758, 0.8249, 0.751, 0.8249, 0.751, 0.7517, 0.7441, 0.9835, 0.7441, 0.9982, 0.7371, 0.9982, 0.7371, 0.9835, 0.7441, 0.9835, 0.7441, 0.9982, 0.7371, 0.9982, 0.7371, 0.9835, 0.7029, 0.954, 0.7029, 0.9394, 0.7099, 0.9394, 0.7099, 0.954, 0.01885, 0.7237, 0.01885, 0.6017, 0.0258, 0.6017, 0.0258, 0.7237, 0.4145, 0.5448, 0.6565, 0.5448, 0.6565, 0.5563, 0.4145, 0.5563, 0.6153, 0.8697, 0.6153, 0.9429, 0.6083, 0.9429, 0.6083, 0.8697, 0.3126, 0.945, 0.4346, 0.945, 0.4346, 0.9519, 0.3126, 0.9519, 0.758, 0.8249, 0.758, 0.9713, 0.751, 0.9713, 0.751, 0.8249, 0.1263, 0.9114, 0.1276, 0.9114, 0.1276, 0.9116, 0.1263, 0.9116, 0.6321, 0.9883, 0.6321, 0.9912, 0.6293, 0.9912, 0.6293, 0.9883, 0.6293, 0.9883, 0.6293, 0.9393, 0.6321, 0.9393, 0.6321, 0.9883, 0.4346, 0.9519, 0.3126, 0.9519, 0.3126, 0.945, 0.4346, 0.945, 0.1213, 0.912, 0.1213, 0.9155, 0.1211, 0.9155, 0.1211, 0.912, 0.0258, 0.6017, 0.0258, 0.7237, 0.01885, 0.7237, 0.01885, 0.6017, 0.1237, 0.9116, 0.1217, 0.9116, 0.1217, 0.9114, 0.1237, 0.9114, 0.7099, 0.8662, 0.7099, 0.9394, 0.7029, 0.9394, 0.7029, 0.8662, 0.6639, 0.9185, 0.6639, 0.8697, 0.6709, 0.8697, 0.6709, 0.9185, 0.696, 0.9369, 0.696, 0.8881, 0.7029, 0.8881, 0.7029, 0.9369, 0.1569, 0.9851, 0.1569, 0.9119, 0.1639, 0.9119, 0.1639, 0.9851, 0.6153, 0.8697, 0.6153, 0.9429, 0.6083, 0.9429, 0.6083, 0.8697, 0.2012, 0.9146, 0.2012, 0.9878, 0.1977, 0.9878, 0.1977, 0.9146, 0.8109, 0.7627, 0.8109, 0.8359, 0.8074, 0.8359, 0.8074, 0.7627, 0.7713, 0.8814, 0.7713, 0.9546, 0.7679, 0.9546, 0.7679, 0.8814, 0.02927, 0.5797, 0.02927, 0.587, 0.0258, 0.587, 0.0258, 0.5797, 0.1977, 0.9878, 0.1977, 0.9146, 0.2012, 0.9146, 0.2012, 0.9878, 0.06998, 0.6928, 0.07731, 0.6928, 0.07731, 0.6963, 0.06998, 0.6963, 0.1977, 0.8999, 0.1977, 0.8926, 0.2012, 0.8926, 0.2012, 0.8999, 0.6535, 0.9883, 0.6535, 0.9912, 0.6521, 0.9912, 0.6521, 0.9883, 0.7939, 0.7029, 0.7939, 0.9835, 0.7904, 0.9835, 0.7904, 0.7029, 0.2012, 0.8999, 0.2012, 0.9146, 0.1977, 0.9146, 0.1977, 0.8999, 0.03752, 0.4215, 0.03752, 0.4449, 0.02643, 0.4449, 0.02643, 0.4215, 0.9771, 0.0191, 0.02657, 0.0191, 0.02657, 0.00733, 0.9771, 0.00733, 0.7713, 0.9546, 0.7713, 0.9693, 0.7679, 0.9693, 0.7679, 0.9546, 0.02927, 0.6017, 0.02927, 0.7237, 0.0258, 0.7237, 0.0258, 0.6017, 1.002, 0.0191, 0.9771, 0.0191, 0.9771, 0.00733, 1.002, 0.00733, 0.6535, 0.9393, 0.6535, 0.9883, 0.6521, 0.9883, 0.6521, 0.9393, 0.3782, 0.4568, 0.3903, 0.4568, 0.3903, 0.4625, 0.3782, 0.4625, 0.02927, 0.5797, 0.02927, 0.587, 0.0258, 0.587, 0.0258, 0.5797, 0.03752, 0.3748, 0.03752, 0.4215, 0.02643, 0.4215, 0.02643, 0.3748, 0.02657, 0.0191, 0.001775, 0.0191, 0.001776, 0.00733, 0.02657, 0.00733, 0.6535, 0.9393, 0.6535, 0.9883, 0.6521, 0.9883, 0.6521, 0.9393, 0.3116, 0.8934, 0.3116, 0.8983, 0.3091, 0.8983, 0.3091, 0.8934, 0.02927, 0.6017, 0.02927, 0.7237, 0.0258, 0.7237, 0.0258, 0.6017, 0.4145, 0.4568, 0.6565, 0.4568, 0.6565, 0.4625, 0.4145, 0.4625, 0.6535, 0.9334, 0.6535, 0.9393, 0.6521, 0.9393, 0.6521, 0.9334, 0.7713, 0.7838, 0.7713, 0.8814, 0.7679, 0.8814, 0.7679, 0.7838, 0.8109, 0.8359, 0.8109, 0.9824, 0.8074, 0.9824, 0.8074, 0.8359, 0.02927, 0.587, 0.02927, 0.6017, 0.0258, 0.6017, 0.0258, 0.587, 0.6984, 0.5388, 0.9772, 0.5388, 0.9772, 0.5487, 0.6984, 0.5487, 0.6535, 0.9334, 0.6535, 0.9393, 0.6521, 0.9393, 0.6521, 0.9334, 0.3116, 0.8934, 0.3116, 0.8983, 0.3091, 0.8983, 0.3091, 0.8934, 0.02927, 0.587, 0.02927, 0.6017, 0.0258, 0.6017, 0.0258, 0.587, 0.3903, 0.4568, 0.4145, 0.4568, 0.4145, 0.4625, 0.3903, 0.4625, 0.1977, 0.9146, 0.1977, 0.8999, 0.2012, 0.8999, 0.2012, 0.9146, 0.2012, 0.8926, 0.2012, 0.8999, 0.1977, 0.8999, 0.1977, 0.8926, 0.8109, 0.9824, 0.8109, 0.997, 0.8074, 0.997, 0.8074, 0.9824, 0.8109, 0.7481, 0.8109, 0.7627, 0.8074, 0.7627, 0.8074, 0.7481, 0.7939, 0.9835, 0.7939, 0.9982, 0.7904, 0.9982, 0.7904, 0.9835, 0.2976, 0.985, 0.2626, 0.985, 0.2626, 0.9767, 0.2976, 0.9767, 0.2626, 0.9767, 0.2976, 0.9767, 0.2976, 0.985, 0.2626, 0.985, 0.2976, 0.9767, 0.5892, 0.9767, 0.5892, 0.985, 0.2976, 0.985, 0.2626, 0.985, 0.2451, 0.985, 0.2451, 0.9767, 0.2626, 0.9767, 0.2976, 0.9767, 0.5892, 0.9767, 0.5892, 0.985, 0.2976, 0.985, 0.5892, 0.9767, 0.6067, 0.9767, 0.6067, 0.985, 0.5892, 0.985, 0.2451, 0.9767, 0.2626, 0.9767, 0.2626, 0.985, 0.2451, 0.985, 0.3845, 0.6088, 0.3845, 0.5941, 0.3999, 0.5941, 0.3999, 0.6088, 0.3572, 0.5503, 0.3572, 0.5657, 0.3424, 0.5657, 0.3424, 0.5503, 0.3424, 0.5657, 0.3424, 0.5503, 0.3572, 0.5503, 0.3572, 0.5657, 0.3573, 0.5657, 0.3573, 0.5966, 0.3425, 0.5966, 0.3425, 0.5657, 0.3423, 0.8691, 0.3423, 0.8537, 0.3571, 0.8537, 0.3571, 0.8691, 0.3572, 0.5966, 0.3572, 0.8537, 0.3424, 0.8537, 0.3424, 0.5966, 0.3572, 0.5966, 0.3572, 0.8537, 0.3424, 0.8537, 0.3424, 0.5966, 0.3424, 0.8537, 0.3424, 0.5966, 0.3572, 0.5966, 0.3572, 0.8537, 0.3424, 0.8537, 0.3424, 0.5966, 0.3572, 0.5966, 0.3572, 0.8537, 0.07971, 0.9773, 0.07971, 0.9304, 0.1195, 0.9304, 0.1195, 0.9773, 0.9898, 0.1996, 0.9898, 0.3496, 0.001777, 0.3496, 0.001775, 0.1996, 0.2937, 0.8396, 0.3151, 0.8649, 0.1742, 0.8649, 0.1955, 0.8396, 0.1955, 0.7238, 0.1742, 0.6985, 0.3151, 0.6985, 0.2937, 0.7238, 0.2937, 0.7238, 0.3151, 0.6985, 0.3151, 0.8649, 0.2937, 0.8396, 0.1955, 0.8396, 0.1742, 0.8649, 0.1742, 0.6985, 0.1955, 0.7238, 0.01389, 0.9201, 0.03103, 0.9403, 0.03103, 0.9673, 0.01389, 0.9876, 0.9898, 0.1996, 0.9898, 0.3496, 0.001777, 0.3496, 0.001775, 0.1996, 0.8837, 0.1996, 0.8837, 0.3496, 0.001777, 0.3496, 0.001775, 0.1996, 0.8837, 0.1996, 0.8837, 0.3496, 0.001777, 0.3496, 0.001775, 0.1996, 0.9142, 0.8896, 0.8865, 0.8896, 0.8865, 0.7951, 0.9142, 0.7951, 0.07103, 0.9876, 0.0539, 0.9673, 0.0539, 0.9403, 0.07103, 0.9201, 0.01389, 0.9876, 0.03103, 0.9673, 0.0539, 0.9673, 0.07103, 0.9876, 0.07103, 0.9201, 0.0539, 0.9403, 0.03103, 0.9403, 0.01389, 0.9201, 0.01395, 0.8528, 0.02658, 0.8677, 0.02658, 0.9052, 0.01395, 0.9201, 0.8865, 0.7951, 0.9142, 0.7951, 0.9142, 0.8896, 0.8865, 0.8896, 0.9142, 0.9955, 0.8865, 0.9955, 0.8865, 0.8896, 0.9142, 0.8896, 0.9142, 0.9955, 0.8865, 0.9955, 0.8865, 0.8896, 0.9142, 0.8896, 0.9424, 0.8975, 0.9733, 0.8975, 0.9733, 0.9921, 0.9424, 0.9921, 0.07103, 0.9201, 0.0584, 0.9052, 0.0584, 0.8677, 0.07103, 0.8528, 0.01395, 0.9201, 0.02658, 0.9052, 0.0584, 0.9052, 0.07103, 0.9201, 0.07103, 0.8528, 0.0584, 0.8677, 0.02658, 0.8677, 0.01395, 0.8528, 0.07103, 0.8616, 0.1206, 0.8616, 0.1206, 0.9201, 0.07103, 0.9201, 0.9734, 0.8975, 0.9424, 0.8975, 0.9424, 0.813, 0.9734, 0.813, 0.9424, 0.813, 0.9734, 0.813, 0.9734, 0.8975, 0.9424, 0.8975, 0.9424, 0.8975, 0.9733, 0.8975, 0.9733, 0.9921, 0.9424, 0.9921, 0.2972, 0.9714, 0.2632, 0.9714, 0.2632, 0.9633, 0.2972, 0.9633, 0.2632, 0.9714, 0.2462, 0.9714, 0.2462, 0.9633, 0.2632, 0.9633, 0.4672, 0.9714, 0.2972, 0.9714, 0.2972, 0.9633, 0.4672, 0.9633, 0.2462, 0.9633, 0.2462, 0.9714, 0.2291, 0.9714, 0.2291, 0.9633, 0.3845, 0.7553, 0.3845, 0.6088, 0.3999, 0.6088, 0.3999, 0.7553, 0.3845, 0.6088, 0.3845, 0.5941, 0.3999, 0.5941, 0.3999, 0.6088, 0.2451, 0.9767, 0.2451, 0.985, 0.2276, 0.985, 0.2276, 0.9767, 0.3845, 0.7846, 0.3845, 0.7553, 0.3999, 0.7553, 0.3999, 0.7846, 0.3845, 0.7992, 0.3845, 0.7846, 0.3999, 0.7846, 0.3999, 0.7992, 0.3449, 0.9077, 0.3484, 0.9077, 0.3484, 0.915, 0.3449, 0.915, 0.2462, 0.9633, 0.2632, 0.9633, 0.2632, 0.9714, 0.2462, 0.9714, 0.2632, 0.9633, 0.2972, 0.9633, 0.2972, 0.9714, 0.2632, 0.9714, 0.2462, 0.9633, 0.2462, 0.9714, 0.2291, 0.9714, 0.2291, 0.9633, 0.2972, 0.9633, 0.4672, 0.9633, 0.4672, 0.9714, 0.2972, 0.9714, 0.3845, 0.7846, 0.3845, 0.7553, 0.3999, 0.7553, 0.3999, 0.7846, 0.3845, 0.7553, 0.3845, 0.6088, 0.3999, 0.6088, 0.3999, 0.7553, 0.3845, 0.7846, 0.3845, 0.7553, 0.3999, 0.7553, 0.3999, 0.7846, 0.3845, 0.7992, 0.3845, 0.7846, 0.3999, 0.7846, 0.3999, 0.7992, 0.3845, 0.7553, 0.3845, 0.6088, 0.3999, 0.6088, 0.3999, 0.7553, 0.3999, 0.5941, 0.3999, 0.6088, 0.3845, 0.6088, 0.3845, 0.5941, 0.6324, 0.6555, 0.6324, 0.5806, 0.8297, 0.5806, 0.8297, 0.6555, 0.6324, 0.6555, 0.6324, 0.5806, 0.8297, 0.5806, 0.8297, 0.6555, 0.09927, 0.5401, 0.1831, 0.5401, 0.1831, 0.6725, 0.09927, 0.6725, 0.09927, 0.6725, 0.09927, 0.5401, 0.1831, 0.5401, 0.1831, 0.6725, 0.4236, 0.917, 0.3773, 0.917, 0.3773, 0.8121, 0.4236, 0.8121])
me_plane_007.materials.append(mat_material)
me_plane_007.use_remesh_preserve_volume = False
me_plane_007.use_remesh_preserve_attributes = False
me_plane_007.use_mirror_vertex_groups = False
me_plane_007.update()
me_plane_000 = bpy.data.meshes.new('Plane.000')
me_plane_000.from_pydata([(-0.075, -0.075, 0.0), (0.075, -0.075, 0.0), (-0.075, 0.075, 0.0), (0.075, 0.075, 0.0), (-0.075, 0.375, 0.0), (0.075, 0.375, 0.0), (-0.375, -0.075, 0.0), (-0.375, 0.075, 0.0), (-0.075, 2.875, 0.0), (0.075, 2.875, 0.0), (-0.075, 3.025, 0.0), (0.075, 3.025, 0.0), (-0.075, 5.525, 0.0), (0.075, 5.525, 0.0), (-0.075, 5.825, 0.0), (0.075, 5.825, 0.0), (-0.075, 5.975, 0.0), (0.075, 5.975, 0.0), (-0.375, 5.825, 0.0), (-0.375, 5.975, 0.0), (-1.875, 5.825, 0.0), (-1.875, 5.975, 0.0), (-3.875, 5.825, 0.0), (-3.875, 5.975, 0.0), (-4.875, 5.825, 0.0), (-4.875, 5.975, 0.0), (-5.175, 5.825, 0.0), (-5.175, 5.975, 0.0), (-5.325, 5.825, 0.0), (-5.325, 5.975, 0.0), (-1.875, -0.075, 0.0), (-1.875, 0.075, 0.0), (-4.875, -0.075, 0.0), (-4.875, 0.075, 0.0), (-5.175, -0.075, 0.0), (-5.175, 0.075, 0.0), (-5.325, -0.075, 0.0), (-5.325, 0.075, 0.0), (-0.075, 0.075, 1.0), (-0.075, -0.075, 1.0), (0.075, -0.075, 1.0), (0.075, 0.075, 1.0), (0.075, 0.375, 1.0), (-0.075, 0.375, 1.0), (-0.375, 0.075, 1.0), (-0.375, -0.075, 1.0), (0.075, 2.875, 1.0), (-0.075, 2.875, 1.0), (0.075, 3.025, 1.0), (-0.075, 3.025, 1.0), (0.075, 5.525, 1.0), (-0.075, 5.525, 1.0), (0.075, 5.825, 1.0), (-0.075, 5.825, 1.0), (0.075, 5.975, 1.0), (-0.075, 5.975, 1.0), (-0.375, 5.975, 1.0), (-0.375, 5.825, 1.0), (-1.875, 5.975, 1.0), (-1.875, 5.825, 1.0), (-3.875, 5.975, 1.0), (-3.875, 5.825, 1.0), (-4.875, 5.975, 1.0), (-4.875, 5.825, 1.0), (-5.175, 5.975, 1.0), (-5.175, 5.825, 1.0), (-5.325, 5.975, 1.0), (-5.325, 5.825, 1.0), (-1.875, 0.075, 1.0), (-1.875, -0.075, 1.0), (-4.875, 0.075, 1.0), (-4.875, -0.075, 1.0), (-5.175, 0.075, 1.0), (-5.175, -0.075, 1.0), (-5.325, 0.075, 1.0), (-5.325, -0.075, 1.0), (-0.075, 0.075, 1.15), (-0.075, -0.075, 1.15), (0.075, -0.075, 1.15), (0.075, 0.075, 1.15), (0.075, 0.375, 1.15), (-0.075, 0.375, 1.15), (-0.375, 0.075, 1.15), (-0.375, -0.075, 1.15), (0.075, 2.875, 1.15), (-0.075, 2.875, 1.15), (0.075, 3.025, 1.15), (-0.075, 3.025, 1.15), (0.075, 5.525, 1.15), (-0.075, 5.525, 1.15), (0.075, 5.825, 1.15), (-0.075, 5.825, 1.15), (0.075, 5.975, 1.15), (-0.075, 5.975, 1.15), (-0.375, 5.975, 1.15), (-0.375, 5.825, 1.15), (-1.875, 5.975, 1.15), (-1.875, 5.825, 1.15), (-3.875, 5.975, 1.15), (-3.875, 5.825, 1.15), (-4.875, 5.975, 1.15), (-4.875, 5.825, 1.15), (-5.175, 5.975, 1.15), (-5.175, 5.825, 1.15), (-5.325, 5.975, 1.15), (-5.325, 5.825, 1.15), (-1.875, 0.075, 1.15), (-1.875, -0.075, 1.15), (-4.875, 0.075, 1.15), (-4.875, -0.075, 1.15), (-5.175, 0.075, 1.15), (-5.175, -0.075, 1.15), (-5.325, 0.075, 1.15), (-5.325, -0.075, 1.15), (-0.075, 0.075, 2.15), (-0.075, -0.075, 2.15), (0.075, -0.075, 2.15), (0.075, 0.075, 2.15), (0.075, 0.375, 2.15), (-0.075, 0.375, 2.15), (-0.375, 0.075, 2.15), (-0.375, -0.075, 2.15), (0.075, 2.875, 2.15), (-0.075, 2.875, 2.15), (0.075, 3.025, 2.15), (-0.075, 3.025, 2.15), (0.075, 5.525, 2.15), (-0.075, 5.525, 2.15), (0.075, 5.825, 2.15), (-0.075, 5.825, 2.15), (0.075, 5.975, 2.15), (-0.075, 5.975, 2.15), (-0.375, 5.975, 2.15), (-0.375, 5.825, 2.15), (-1.875, 5.975, 2.15), (-1.875, 5.825, 2.15), (-3.875, 5.975, 2.15), (-3.875, 5.825, 2.15), (-4.875, 5.975, 2.15), (-4.875, 5.825, 2.15), (-5.175, 5.975, 2.15), (-5.175, 5.825, 2.15), (-5.325, 5.975, 2.15), (-5.325, 5.825, 2.15), (-1.875, 0.075, 2.15), (-1.875, -0.075, 2.15), (-4.875, 0.075, 2.15), (-4.875, -0.075, 2.15), (-5.175, 0.075, 2.15), (-5.175, -0.075, 2.15), (-5.325, 0.075, 2.15), (-5.325, -0.075, 2.15), (-0.075, 0.075, 2.3), (-0.075, -0.075, 2.3), (0.075, -0.075, 2.3), (0.075, 0.075, 2.3), (0.075, 0.375, 2.3), (-0.075, 0.375, 2.3), (-0.375, 0.075, 2.3), (-0.375, -0.075, 2.3), (0.075, 2.875, 2.3), (-0.075, 2.875, 2.3), (0.075, 3.025, 2.3), (-0.075, 3.025, 2.3), (0.075, 5.525, 2.3), (-0.075, 5.525, 2.3), (0.075, 5.825, 2.3), (-0.075, 5.825, 2.3), (0.075, 5.975, 2.3), (-0.075, 5.975, 2.3), (-0.375, 5.975, 2.3), (-0.375, 5.825, 2.3), (-1.875, 5.975, 2.3), (-1.875, 5.825, 2.3), (-3.875, 5.975, 2.3), (-3.875, 5.825, 2.3), (-4.875, 5.975, 2.3), (-4.875, 5.825, 2.3), (-5.175, 5.975, 2.3), (-5.175, 5.825, 2.3), (-5.325, 5.975, 2.3), (-5.325, 5.825, 2.3), (-1.875, 0.075, 2.3), (-1.875, -0.075, 2.3), (-4.875, 0.075, 2.3), (-4.875, -0.075, 2.3), (-5.175, 0.075, 2.3), (-5.175, -0.075, 2.3), (-5.325, 0.075, 2.3), (-5.325, -0.075, 2.3), (-0.075, 5.825, 1.075), (-1.875, 5.975, 1.075), (0.075, 0.075, 1.075), (0.075, 0.375, 1.075), (-1.875, 0.075, 1.075), (-4.875, 0.075, 1.075), (-1.875, 5.825, 1.075), (-0.075, 0.375, 1.075), (-0.075, 0.075, 1.075), (-4.875, -0.075, 1.075), (-1.875, -0.075, 1.075), (0.075, 3.025, 1.075), (0.075, 5.525, 1.075), (-3.875, 5.975, 1.075), (-3.875, 5.825, 1.075), (-0.075, 5.525, 1.075), (-0.075, 3.025, 1.075), (-4.875, 5.975, 1.075), (-4.875, 5.825, 1.075), (0.075, 5.825, 1.075), (-5.175, -0.075, 1.075), (-0.075, -0.075, 1.075), (-0.375, -0.075, 1.075), (-0.075, 5.975, 1.075), (0.075, 5.975, 1.075), (-5.175, 0.075, 1.075), (-0.375, 0.075, 1.075), (-5.175, 5.825, 1.075), (-5.325, -0.075, 1.075), (-5.325, 0.075, 1.075), (-5.175, 5.975, 1.075), (-0.075, 2.875, 1.075), (-5.325, 5.825, 1.075), (-5.325, 5.975, 1.075), (0.075, 2.875, 1.075), (-0.375, 5.825, 1.075), (-0.375, 5.975, 1.075), (0.075, -0.075, 1.075), (0.226, 0.375, 1.075), (0.226, 0.375, 1.15), (0.226, 5.525, 1.075), (0.226, 5.525, 1.15), (0.226, -0.075, 1.15), (0.226, 0.075, 1.15), (0.226, 2.875, 1.15), (0.226, 3.025, 1.15), (0.226, 5.825, 1.15), (0.226, 5.975, 1.15), (0.226, 5.825, 1.075), (0.226, 2.875, 1.075), (0.226, -0.075, 1.075), (0.226, 0.075, 1.075), (0.226, 3.025, 1.075), (0.226, 5.975, 1.075), (1.252, -1.393, 2.384), (1.252, 7.293, 2.384), (-6.502, 7.293, 2.384), (-6.502, -1.393, 2.384), (1.252, -1.393, 3.774), (1.252, 7.293, 3.774), (-6.502, 7.293, 3.774), (-6.502, -1.393, 3.774), (-1.073, 1.212, 4.303), (-1.073, 4.688, 4.303), (-4.177, 4.688, 4.303), (-4.177, 1.212, 4.303), (-1.073, 1.212, 5.261), (-1.073, 4.688, 5.261), (-4.177, 4.688, 5.261), (-4.177, 1.212, 5.261), (-1.76, 1.981, 5.261), (-1.76, 3.919, 5.261), (-3.49, 3.919, 5.261), (-3.49, 1.981, 5.261), (-1.76, 1.981, 4.594), (-1.76, 3.919, 4.594), (-3.49, 3.919, 4.594), (-3.49, 1.981, 4.594), (-1.875, -0.225, 1.075), (-1.875, -0.225, 1.15), (-0.075, -0.225, 1.15), (0.075, -0.225, 1.15), (-0.375, -0.225, 1.15), (-0.075, -0.225, 1.075), (0.075, -0.225, 1.075), (-0.375, -0.225, 1.075), (0.226, -0.225, 1.075), (0.226, -0.225, 1.15), (0.075, 6.125, 1.15), (-0.075, 6.125, 1.15), (-0.375, 6.125, 1.15), (-1.875, 6.125, 1.15), (-0.075, 6.125, 1.075), (-0.375, 6.125, 1.075), (-1.875, 6.125, 1.075), (0.226, 6.125, 1.075), (0.075, 6.125, 1.075), (0.226, 6.125, 1.15)], [], [(16, 19, 56, 55), (29, 28, 67, 66), (36, 34, 73, 75), (18, 14, 53, 57), (25, 27, 64, 62), (5, 9, 46, 42), (37, 36, 75, 74), (26, 24, 63, 65), (8, 4, 43, 47), (33, 35, 72, 70), (15, 17, 54, 52), (22, 23, 25, 24), (34, 32, 71, 73), (2, 7, 44, 38), (17, 16, 55, 54), (6, 0, 39, 45), (31, 33, 70, 68), (13, 15, 52, 50), (24, 25, 62, 63), (217, 208, 101, 103), (198, 216, 82, 76), (195, 215, 110, 108), (243, 214, 286, 285), (77, 83, 272, 270), (210, 199, 109, 111), (227, 192, 241, 240), (208, 207, 100, 101), (190, 205, 89, 91), (191, 203, 98, 96), (86, 84, 234, 235), (194, 195, 108, 106), (204, 196, 97, 99), (197, 198, 76, 81), (199, 200, 107, 109), (209, 214, 243, 238), (203, 204, 99, 98), (205, 206, 87, 89), (10, 8, 47, 49), (0, 1, 40, 39), (28, 37, 74, 67), (9, 11, 48, 46), (27, 29, 66, 64), (1, 3, 41, 40), (20, 18, 57, 59), (35, 26, 65, 72), (19, 21, 58, 56), (12, 10, 49, 51), (30, 6, 45, 69), (23, 22, 61, 60), (11, 13, 50, 48), (7, 31, 68, 44), (4, 2, 38, 43), (22, 20, 59, 61), (3, 5, 42, 41), (21, 23, 60, 58), (14, 12, 51, 53), (32, 30, 69, 71), (105, 112, 150, 143), (95, 91, 129, 133), (94, 95, 133, 132), (81, 80, 84, 85), (104, 105, 143, 142), (87, 86, 88, 89), (113, 111, 149, 151), (90, 92, 130, 128), (100, 102, 140, 138), (95, 94, 96, 97), (85, 84, 122, 123), (112, 113, 151, 150), (103, 101, 139, 141), (83, 82, 106, 107), (76, 82, 120, 114), (108, 110, 148, 146), (92, 93, 131, 130), (83, 77, 115, 121), (219, 218, 113, 112), (207, 220, 102, 100), (90, 88, 231, 236), (218, 210, 111, 113), (221, 197, 81, 85), (223, 222, 105, 104), (202, 209, 238, 230), (225, 190, 91, 95), (222, 219, 112, 105), (220, 223, 104, 102), (93, 92, 278, 279), (215, 217, 103, 110), (206, 221, 85, 87), (200, 212, 275, 268), (80, 79, 233, 229), (78, 77, 270, 271), (237, 243, 285, 287), (196, 225, 95, 97), (216, 194, 106, 82), (191, 96, 281, 284), (126, 128, 166, 164), (141, 139, 177, 179), (151, 149, 187, 189), (129, 127, 165, 167), (116, 117, 155, 154), (150, 151, 189, 188), (175, 177, 139, 137), (115, 116, 154, 153), (146, 148, 186, 184), (127, 125, 163, 165), (134, 136, 174, 172), (149, 147, 185, 187), (122, 124, 162, 160), (137, 135, 173, 175), (86, 87, 125, 124), (102, 104, 142, 140), (93, 94, 132, 131), (110, 103, 141, 148), (87, 85, 123, 125), (107, 106, 144, 145), (77, 78, 116, 115), (97, 96, 134, 135), (84, 86, 124, 122), (78, 79, 117, 116), (89, 88, 126, 127), (80, 81, 119, 118), (98, 99, 137, 136), (109, 107, 145, 147), (81, 76, 114, 119), (99, 97, 135, 137), (106, 108, 146, 144), (79, 80, 118, 117), (96, 98, 136, 134), (91, 89, 127, 129), (82, 83, 121, 120), (101, 100, 138, 139), (88, 90, 128, 126), (111, 109, 147, 149), (153, 154, 155, 152), (152, 155, 156, 157), (153, 152, 158, 159), (161, 160, 162, 163), (165, 164, 166, 167), (167, 166, 168, 169), (167, 169, 170, 171), (173, 172, 174, 175), (177, 176, 178, 179), (179, 178, 180, 181), (183, 182, 184, 185), (185, 184, 186, 187), (187, 186, 188, 189), (181, 188, 186, 179), (156, 160, 161, 157), (138, 140, 178, 176), (130, 131, 169, 168), (143, 150, 188, 181), (119, 114, 152, 157), (142, 143, 181, 180), (148, 141, 179, 186), (117, 118, 156, 155), (128, 130, 168, 166), (158, 182, 183, 159), (140, 142, 180, 178), (135, 133, 171, 173), (121, 115, 153, 159), (120, 144, 182, 158), (133, 129, 167, 171), (114, 120, 158, 152), (131, 132, 170, 169), (118, 122, 160, 156), (147, 145, 183, 185), (134, 132, 133, 135), (126, 124, 125, 127), (144, 146, 184, 182), (174, 176, 177, 175), (125, 123, 161, 163), (157, 161, 123, 119), (119, 123, 122, 118), (165, 163, 162, 164), (164, 162, 124, 126), (173, 171, 170, 172), (172, 170, 132, 134), (137, 139, 138, 136), (136, 138, 176, 174), (159, 183, 145, 121), (121, 145, 144, 120), (56, 58, 191, 226), (44, 68, 194, 216), (59, 57, 225, 196), (40, 41, 192, 227), (69, 45, 212, 200), (46, 48, 201, 224), (39, 40, 227, 211), (49, 47, 221, 206), (72, 65, 217, 215), (55, 56, 226, 213), (64, 66, 223, 220), (67, 74, 219, 222), (57, 53, 190, 225), (42, 46, 224, 193), (66, 67, 222, 223), (47, 43, 197, 221), (75, 73, 210, 218), (52, 54, 214, 209), (62, 64, 220, 207), (74, 75, 218, 219), (51, 49, 206, 205), (60, 61, 204, 203), (48, 50, 202, 201), (71, 69, 200, 199), (43, 38, 198, 197), (61, 59, 196, 204), (68, 70, 195, 194), (41, 42, 193, 192), (58, 60, 203, 191), (53, 51, 205, 190), (63, 62, 207, 208), (50, 52, 209, 202), (73, 71, 199, 210), (45, 39, 211, 212), (54, 55, 213, 214), (70, 72, 215, 195), (38, 44, 216, 198), (65, 63, 208, 217), (230, 238, 236, 231), (241, 228, 229, 233), (242, 230, 231, 235), (238, 243, 237, 236), (228, 239, 234, 229), (239, 242, 235, 234), (240, 241, 233, 232), (227, 240, 276, 274), (92, 90, 236, 237), (79, 78, 232, 233), (192, 193, 228, 241), (224, 201, 242, 239), (193, 224, 239, 228), (88, 86, 235, 231), (201, 202, 230, 242), (84, 80, 229, 234), (168, 154, 189, 180), (247, 251, 250, 246), (180, 246, 245, 168), (154, 244, 247, 189), (189, 247, 246, 180), (168, 245, 244, 154), (251, 255, 254, 250), (245, 249, 248, 244), (246, 250, 249, 245), (244, 248, 251, 247), (254, 258, 257, 253), (249, 253, 252, 248), (250, 254, 253, 249), (248, 252, 255, 251), (259, 263, 262, 258), (252, 256, 259, 255), (255, 259, 258, 254), (253, 257, 256, 252), (261, 265, 264, 260), (257, 261, 260, 256), (258, 262, 261, 257), (256, 260, 263, 259), (265, 266, 267, 264), (262, 266, 265, 261), (260, 264, 267, 263), (263, 267, 266, 262), (275, 273, 270, 272), (273, 274, 271, 270), (268, 275, 272, 269), (271, 274, 276, 277), (83, 107, 269, 272), (232, 78, 271, 277), (240, 232, 277, 276), (212, 211, 273, 275), (211, 227, 274, 273), (107, 200, 268, 269), (286, 282, 279, 278), (282, 283, 280, 279), (286, 278, 287, 285), (283, 284, 281, 280), (213, 226, 283, 282), (96, 94, 280, 281), (94, 93, 279, 280), (214, 213, 282, 286), (226, 191, 284, 283), (92, 237, 287, 278), (123, 85, 81, 119), (127, 89, 87, 125), (135, 97, 95, 133), (106, 82, 120, 144), (22, 24, 139, 137)])
me_plane_000.polygons.foreach_set('material_index', [5, 3, 3, 0, 3, 5, 3, 0, 0, 0, 4, 0, 3, 0, 4, 5, 0, 5, 0, 0, 0, 0, 2, 2, 3, 2, 0, 0, 3, 2, 0, 0, 0, 3, 2, 0, 0, 0, 4, 3, 4, 3, 4, 0, 0, 5, 0, 5, 0, 5, 0, 0, 0, 5, 3, 0, 3, 3, 0, 0, 0, 3, 0, 3, 4, 3, 0, 0, 3, 0, 0, 0, 0, 4, 4, 3, 3, 2, 3, 0, 3, 2, 0, 3, 3, 2, 0, 0, 2, 2, 2, 2, 0, 0, 2, 4, 0, 3, 0, 4, 3, 0, 4, 0, 0, 3, 3, 4, 0, 0, 3, 4, 0, 0, 0, 4, 0, 4, 4, 0, 0, 0, 3, 0, 0, 0, 4, 3, 0, 0, 0, 4, 3, 0, 0, 0, 0, 0, 0, 0, 0, 0, 0, 0, 0, 0, 0, 0, 3, 4, 3, 0, 3, 0, 4, 4, 0, 3, 0, 4, 0, 0, 0, 4, 0, 3, 0, 0, 0, 0, 0, 0, 0, 0, 0, 0, 0, 0, 3, 0, 0, 5, 0, 0, 4, 5, 4, 4, 0, 0, 5, 3, 3, 0, 5, 3, 0, 3, 4, 3, 3, 0, 0, 5, 3, 0, 0, 0, 5, 3, 0, 0, 5, 3, 5, 4, 0, 0, 0, 2, 2, 2, 2, 2, 2, 2, 2, 2, 2, 2, 2, 2, 2, 2, 2, 0, 0, 1, 1, 1, 1, 6, 0, 0, 0, 6, 6, 6, 6, 6, 6, 6, 6, 6, 6, 6, 6, 7, 6, 6, 6, 2, 2, 2, 2, 2, 2, 2, 2, 2, 2, 2, 2, 2, 2, 2, 2, 2, 2, 2, 2, 8, 8, 8, 8, 9])
_uv = me_plane_000.uv_layers.new(name='UVMap')
_uv.uv.foreach_set('vector', [0.7733, 0.3099, 0.8659, 0.3099, 0.8659, 0.6188, 0.7733, 0.6188, 0.8152, 0.5243, 0.8413, 0.5243, 0.8413, 0.698, 0.8152, 0.698, 0.869, 0.5243, 0.8951, 0.5243, 0.8951, 0.698, 0.869, 0.698, 0.0, 0.0, 0.0, 0.0, 0.0, 0.0, 0.0, 0.0, 0.6815, 0.5243, 0.7336, 0.5243, 0.7336, 0.698, 0.6815, 0.698, 0.0003071, 0.3099, 0.7726, 0.3099, 0.7726, 0.6188, 0.0003071, 0.6188, 0.8709, 0.3496, 0.897, 0.3496, 0.897, 0.5234, 0.8709, 0.5234, 0.0, 0.0, 0.0, 0.0, 0.0, 0.0, 0.0, 0.0, 0.0, 0.0, 0.0, 0.0, 0.0, 0.0, 0.0, 0.0, 0.0, 0.0, 0.0, 0.0, 0.0, 0.0, 0.0, 0.0, 0.1431, 0.000285, 0.2854, 0.000285, 0.2854, 0.9488, 0.1431, 0.9488, 0.0, 0.0, 0.0, 0.0, 0.0, 0.0, 0.0, 0.0, 0.5755, 0.5243, 0.6277, 0.5243, 0.6277, 0.698, 0.5755, 0.698, 0.0, 0.0, 0.0, 0.0, 0.0, 0.0, 0.0, 0.0, 0.7145, 0.000285, 0.8568, 0.000285, 0.8568, 0.9488, 0.7145, 0.9488, 0.8666, 0.0003071, 0.9592, 0.0003071, 0.9592, 0.3092, 0.8666, 0.3092, 0.0, 0.0, 0.0, 0.0, 0.0, 0.0, 0.0, 0.0, 0.7733, 0.0003071, 0.8659, 0.0003071, 0.8659, 0.3092, 0.7733, 0.3092, 0.0, 0.0, 0.0, 0.0, 0.0, 0.0, 0.0, 0.0, 0.0, 0.0, 0.0, 0.0, 0.0, 0.0, 0.0, 0.0, 0.0, 0.0, 0.0, 0.0, 0.0, 0.0, 0.0, 0.0, 0.0, 0.0, 0.0, 0.0, 0.0, 0.0, 0.0, 0.0, 0.5436, 0.7042, 0.5436, 0.7645, 0.4837, 0.7645, 0.4837, 0.7042, 0.7207, 0.6115, 0.6008, 0.6115, 0.6008, 0.5516, 0.7207, 0.5516, 0.7502, 0.8074, 0.8023, 0.8074, 0.8023, 0.8204, 0.7502, 0.8204, 0.6657, 0.6724, 0.6657, 0.6125, 0.7261, 0.6125, 0.7261, 0.6724, 0.0, 0.0, 0.0, 0.0, 0.0, 0.0, 0.0, 0.0, 0.0, 0.0, 0.0, 0.0, 0.0, 0.0, 0.0, 0.0, 0.6963, 0.8074, 0.3488, 0.8074, 0.3488, 0.7943, 0.6963, 0.7943, 0.6045, 0.6724, 0.6045, 0.6125, 0.6648, 0.6125, 0.6648, 0.6724, 0.0, 0.0, 0.0, 0.0, 0.0, 0.0, 0.0, 0.0, 0.0, 0.0, 0.0, 0.0, 0.0, 0.0, 0.0, 0.0, 0.0, 0.0, 0.0, 0.0, 0.0, 0.0, 0.0, 0.0, 0.3488, 0.7666, 0.8701, 0.7666, 0.8701, 0.7796, 0.3488, 0.7796, 0.6617, 0.4271, 0.6617, 0.3672, 0.722, 0.3672, 0.722, 0.4271, 0.0, 0.0, 0.0, 0.0, 0.0, 0.0, 0.0, 0.0, 0.0, 0.0, 0.0, 0.0, 0.0, 0.0, 0.0, 0.0, 0.0, 0.0, 0.0, 0.0, 0.0, 0.0, 0.0, 0.0, 0.5717, 0.000285, 0.714, 0.000285, 0.714, 0.9488, 0.5717, 0.9488, 0.9996, 0.1742, 0.0004244, 0.1742, 0.0004245, 0.0004244, 0.9996, 0.0004247, 0.286, 0.000285, 0.4283, 0.000285, 0.4283, 0.9488, 0.286, 0.9488, 0.7345, 0.5243, 0.7605, 0.5243, 0.7605, 0.698, 0.7345, 0.698, 0.4288, 0.000285, 0.5711, 0.000285, 0.5711, 0.9488, 0.4288, 0.9488, 0.0, 0.0, 0.0, 0.0, 0.0, 0.0, 0.0, 0.0, 0.0, 0.0, 0.0, 0.0, 0.0, 0.0, 0.0, 0.0, 0.9277, 0.9283, 0.4643, 0.9283, 0.4643, 0.6194, 0.9277, 0.6194, 0.0, 0.0, 0.0, 0.0, 0.0, 0.0, 0.0, 0.0, 0.0003071, 0.6194, 0.4637, 0.6194, 0.4637, 0.9283, 0.0003071, 0.9283, 0.0, 0.0, 0.0, 0.0, 0.0, 0.0, 0.0, 0.0, 0.0003071, 0.0003071, 0.7726, 0.0003071, 0.7726, 0.3092, 0.0003071, 0.3092, 0.0, 0.0, 0.0, 0.0, 0.0, 0.0, 0.0, 0.0, 0.0, 0.0, 0.0, 0.0, 0.0, 0.0, 0.0, 0.0, 0.0, 0.0, 0.0, 0.0, 0.0, 0.0, 0.0, 0.0, 0.8666, 0.3099, 0.9592, 0.3099, 0.9592, 0.6188, 0.8666, 0.6188, 0.3479, 0.8726, 0.0004244, 0.8726, 0.0004244, 0.6989, 0.3479, 0.6989, 0.0, 0.0, 0.0, 0.0, 0.0, 0.0, 0.0, 0.0, 0.0004244, 0.3496, 0.5217, 0.3496, 0.5217, 0.5234, 0.0004244, 0.5234, 0.9996, 0.3488, 0.0004244, 0.3488, 0.0004245, 0.175, 0.9996, 0.175, 0.0, 0.0, 0.0, 0.0, 0.0, 0.0, 0.0, 0.0, 0.0, 0.0, 0.0, 0.0, 0.0, 0.0, 0.0, 0.0, 0.0, 0.0, 0.0, 0.0, 0.0, 0.0, 0.0, 0.0, 0.7883, 0.5243, 0.8144, 0.5243, 0.8144, 0.698, 0.7883, 0.698, 0.0, 0.0, 0.0, 0.0, 0.0, 0.0, 0.0, 0.0, 0.8421, 0.5243, 0.8682, 0.5243, 0.8682, 0.698, 0.8421, 0.698, 0.6662, 0.0002869, 0.7491, 0.0002869, 0.7491, 0.5533, 0.6662, 0.5533, 0.6285, 0.5243, 0.6806, 0.5243, 0.6806, 0.698, 0.6285, 0.698, 0.0, 0.0, 0.0, 0.0, 0.0, 0.0, 0.0, 0.0, 0.0, 0.0, 0.0, 0.0, 0.0, 0.0, 0.0, 0.0, 0.8959, 0.5243, 0.922, 0.5243, 0.922, 0.698, 0.8959, 0.698, 0.0, 0.0, 0.0, 0.0, 0.0, 0.0, 0.0, 0.0, 0.0, 0.0, 0.0, 0.0, 0.0, 0.0, 0.0, 0.0, 0.0, 0.0, 0.0, 0.0, 0.0, 0.0, 0.0, 0.0, 0.0, 0.0, 0.0, 0.0, 0.0, 0.0, 0.0, 0.0, 0.9168, 0.0002869, 0.9997, 0.0002869, 0.9997, 0.5533, 0.9168, 0.5533, 0.4997, 0.0002869, 0.6656, 0.0002869, 0.6656, 0.5533, 0.4997, 0.5533, 0.7501, 0.8343, 0.7241, 0.8343, 0.7241, 0.8213, 0.7501, 0.8213, 0.7493, 0.8204, 0.6972, 0.8204, 0.6972, 0.8074, 0.7493, 0.8074, 0.2412, 0.6728, 0.1213, 0.6728, 0.1213, 0.6125, 0.2412, 0.6125, 0.6319, 0.8082, 0.658, 0.8082, 0.658, 0.8213, 0.6319, 0.8213, 0.0, 0.0, 0.0, 0.0, 0.0, 0.0, 0.0, 0.0, 0.6311, 0.8213, 0.605, 0.8213, 0.605, 0.8082, 0.6311, 0.8082, 0.0004581, 0.6125, 0.1203, 0.6125, 0.1203, 0.6728, 0.0004581, 0.6728, 0.0, 0.0, 0.0, 0.0, 0.0, 0.0, 0.0, 0.0, 0.8642, 0.9314, 0.0004826, 0.9314, 0.0004244, 0.9163, 0.8641, 0.9163, 0.6042, 0.8082, 0.6042, 0.8343, 0.5911, 0.8343, 0.5911, 0.8082, 0.183, 0.7645, 0.183, 0.7046, 0.243, 0.7046, 0.243, 0.7645, 0.0, 0.0, 0.0, 0.0, 0.0, 0.0, 0.0, 0.0, 0.0, 0.0, 0.0, 0.0, 0.0, 0.0, 0.0, 0.0, 0.0004581, 0.3672, 0.5999, 0.3672, 0.5999, 0.4271, 0.0004581, 0.4271, 0.4828, 0.6728, 0.3629, 0.6728, 0.3629, 0.6125, 0.4828, 0.6125, 0.0604, 0.7645, 0.0004581, 0.7645, 0.0004581, 0.7046, 0.0604, 0.7046, 0.7229, 0.3372, 0.7229, 0.3072, 0.7829, 0.3072, 0.7829, 0.3372, 0.0, 0.0, 0.0, 0.0, 0.0, 0.0, 0.0, 0.0, 0.0, 0.0, 0.0, 0.0, 0.0, 0.0, 0.0, 0.0, 0.7229, 0.3681, 0.7229, 0.3381, 0.7829, 0.3381, 0.7829, 0.3681, 0.0003154, 0.5539, 0.1662, 0.5539, 0.1662, 0.6369, 0.0002869, 0.6368, 0.0, 0.0, 0.0, 0.0, 0.0, 0.0, 0.0, 0.0, 0.5234, 0.8082, 0.5495, 0.8082, 0.5495, 0.8343, 0.5234, 0.8343, 0.0, 0.0, 0.0, 0.0, 0.0, 0.0, 0.0, 0.0, 0.2503, 0.6374, 0.3333, 0.6374, 0.3333, 0.7203, 0.2503, 0.7203, 0.8031, 0.7258, 0.8292, 0.7258, 0.8292, 0.7518, 0.8031, 0.7518, 0.0, 0.0, 0.0, 0.0, 0.0, 0.0, 0.0, 0.0, 0.3339, 0.6374, 0.4168, 0.6374, 0.4168, 0.7203, 0.3339, 0.7203, 0.0, 0.0, 0.0, 0.0, 0.0, 0.0, 0.0, 0.0, 0.0, 0.0, 0.0, 0.0, 0.0, 0.0, 0.0, 0.0, 0.6963, 0.7518, 0.3488, 0.7518, 0.3488, 0.7258, 0.6963, 0.7258, 0.7502, 0.7805, 0.8023, 0.7805, 0.8023, 0.8065, 0.7502, 0.8065, 0.8574, 0.000285, 0.9997, 0.0003343, 0.9997, 0.1426, 0.8574, 0.1426, 0.0, 0.0, 0.0, 0.0, 0.0, 0.0, 0.0, 0.0, 0.0, 0.0, 0.0, 0.0, 0.0, 0.0, 0.0, 0.0, 0.7614, 0.5243, 0.7874, 0.5243, 0.7874, 0.698, 0.7614, 0.698, 0.1668, 0.0002869, 0.3327, 0.0002869, 0.3327, 0.5533, 0.1668, 0.5533, 0.0, 0.0, 0.0, 0.0, 0.0, 0.0, 0.0, 0.0, 0.0, 0.0, 0.0, 0.0, 0.0, 0.0, 0.0, 0.0, 0.0, 0.0, 0.0, 0.0, 0.0, 0.0, 0.0, 0.0, 0.8332, 0.0002869, 0.9162, 0.0002869, 0.9162, 0.5533, 0.8332, 0.5533, 0.0, 0.0, 0.0, 0.0, 0.0, 0.0, 0.0, 0.0, 0.000285, 0.000285, 0.1426, 0.000285, 0.1426, 0.9488, 0.000285, 0.9488, 0.7497, 0.0002869, 0.8327, 0.0002869, 0.8327, 0.5533, 0.7497, 0.5533, 0.0, 0.0, 0.0, 0.0, 0.0, 0.0, 0.0, 0.0, 0.0, 0.0, 0.0, 0.0, 0.0, 0.0, 0.0, 0.0, 0.0, 0.0, 0.0, 0.0, 0.0, 0.0, 0.0, 0.0, 0.0004244, 0.5243, 0.5217, 0.5243, 0.5217, 0.698, 0.0004244, 0.698, 0.0, 0.0, 0.0, 0.0, 0.0, 0.0, 0.0, 0.0, 0.0, 0.0, 0.0, 0.0, 0.0, 0.0, 0.0, 0.0, 0.0, 0.0, 0.0, 0.0, 0.0, 0.0, 0.0, 0.0, 0.3332, 0.0002869, 0.4991, 0.0002869, 0.4991, 0.5533, 0.3332, 0.5533, 0.8701, 0.5234, 0.5226, 0.5234, 0.5226, 0.3496, 0.8701, 0.3496, 0.0, 0.0, 0.0, 0.0, 0.0, 0.0, 0.0, 0.0, 0.0, 0.0, 0.0, 0.0, 0.0, 0.0, 0.0, 0.0, 0.0, 0.0, 0.0, 0.0, 0.0, 0.0, 0.0, 0.0, 0.0002869, 0.0002869, 0.1662, 0.0002869, 0.1662, 0.5533, 0.0002869, 0.5533, 0.5226, 0.5243, 0.5747, 0.5243, 0.5747, 0.698, 0.5226, 0.698, 0.0, 0.0, 0.0, 0.0, 0.0, 0.0, 0.0, 0.0, 0.0, 0.0, 0.0, 0.0, 0.0, 0.0, 0.0, 0.0, 0.0, 0.0, 0.0, 0.0, 0.0, 0.0, 0.0, 0.0, 0.0, 0.0, 0.0, 0.0, 0.0, 0.0, 0.0, 0.0, 0.0, 0.0, 0.0, 0.0, 0.0, 0.0, 0.0, 0.0, 0.0, 0.0, 0.0, 0.0, 0.0, 0.0, 0.0, 0.0, 0.0, 0.0, 0.0, 0.0, 0.0, 0.0, 0.0, 0.0, 0.0, 0.0, 0.0, 0.0, 0.0, 0.0, 0.0, 0.0, 0.0, 0.0, 0.0, 0.0, 0.0, 0.0, 0.0, 0.0, 0.0, 0.0, 0.0, 0.0, 0.0, 0.0, 0.0, 0.0, 0.0, 0.0, 0.0, 0.0, 0.0, 0.0, 0.0, 0.0, 0.0, 0.0, 0.0, 0.0, 0.0, 0.0, 0.0, 0.0, 0.0, 0.0, 0.0, 0.0, 0.0, 0.0, 0.0, 0.0, 0.0, 0.0, 0.0, 0.0, 0.0, 0.0, 0.0, 0.0, 0.0, 0.0, 0.0, 0.0, 0.0, 0.0, 0.0, 0.0, 0.7493, 0.8065, 0.6972, 0.8065, 0.6972, 0.7805, 0.7493, 0.7805, 0.5833, 0.5539, 0.6662, 0.5539, 0.6662, 0.6368, 0.5833, 0.6368, 0.9996, 0.8995, 0.0004244, 0.8995, 0.0004244, 0.8735, 0.9996, 0.8735, 0.0, 0.0, 0.0, 0.0, 0.0, 0.0, 0.0, 0.0, 0.8292, 0.8074, 0.8292, 0.8335, 0.8031, 0.8334, 0.8032, 0.8074, 0.0, 0.0, 0.0, 0.0, 0.0, 0.0, 0.0, 0.0, 0.3333, 0.5539, 0.4992, 0.5539, 0.4992, 0.6368, 0.3333, 0.6368, 0.1668, 0.6374, 0.2498, 0.6374, 0.2497, 0.7204, 0.1668, 0.7203, 0.0, 0.0, 0.0, 0.0, 0.0, 0.0, 0.0, 0.0, 0.8292, 0.7805, 0.8292, 0.8065, 0.8031, 0.8065, 0.8032, 0.7805, 0.0, 0.0, 0.0, 0.0, 0.0, 0.0, 0.0, 0.0, 0.1668, 0.5539, 0.3327, 0.5539, 0.3327, 0.6368, 0.1668, 0.6368, 0.0, 0.0, 0.0, 0.0, 0.0, 0.0, 0.0, 0.0, 0.0, 0.0, 0.0, 0.0, 0.0, 0.0, 0.0, 0.0, 0.0, 0.0, 0.0, 0.0, 0.0, 0.0, 0.0, 0.0, 0.5827, 0.5539, 0.5827, 0.7198, 0.4997, 0.7198, 0.4997, 0.5539, 0.0, 0.0, 0.0, 0.0, 0.0, 0.0, 0.0, 0.0, 0.3488, 0.6989, 0.8701, 0.6989, 0.8701, 0.7249, 0.3488, 0.7249, 0.0, 0.0, 0.0, 0.0, 0.0, 0.0, 0.0, 0.0, 0.0, 0.0, 0.0, 0.0, 0.0, 0.0, 0.0, 0.0, 0.0, 0.0, 0.0, 0.0, 0.0, 0.0, 0.0, 0.0, 0.0, 0.0, 0.0, 0.0, 0.0, 0.0, 0.0, 0.0, 0.0, 0.0, 0.0, 0.0, 0.0, 0.0, 0.0, 0.0, 0.0, 0.0, 0.0, 0.0, 0.0, 0.0, 0.0, 0.0, 0.0, 0.0, 0.0, 0.0, 0.0, 0.0, 0.0, 0.0, 0.0, 0.0, 0.0, 0.0, 0.0, 0.0, 0.0, 0.0, 0.0, 0.0, 0.0, 0.0, 0.0, 0.0, 0.0, 0.0, 0.0, 0.0, 0.0, 0.0, 0.0, 0.0, 0.0, 0.0, 0.0, 0.0, 0.0, 0.0, 0.0, 0.0, 0.0, 0.0, 0.0, 0.0, 0.0, 0.0, 0.0, 0.0, 0.0, 0.0, 0.5226, 0.8343, 0.3488, 0.8343, 0.3488, 0.8082, 0.5226, 0.8082, 0.0, 0.0, 0.0, 0.0, 0.0, 0.0, 0.0, 0.0, 0.0, 0.0, 0.0, 0.0, 0.0, 0.0, 0.0, 0.0, 0.4637, 0.9997, 0.0003071, 0.9997, 0.0003071, 0.9765, 0.4637, 0.9765, 0.0, 0.0, 0.0, 0.0, 0.0, 0.0, 0.0, 0.0, 0.0, 0.0, 0.0, 0.0, 0.0, 0.0, 0.0, 0.0, 0.8574, 0.4301, 0.9997, 0.4301, 0.9997, 0.5013, 0.8574, 0.5013, 0.4643, 0.9765, 0.9277, 0.9765, 0.9277, 0.9997, 0.4643, 0.9997, 0.8574, 0.1432, 0.9997, 0.1432, 0.9997, 0.2144, 0.8574, 0.2143, 0.8574, 0.2867, 0.9997, 0.2867, 0.9997, 0.3578, 0.8574, 0.3578, 0.0, 0.0, 0.0, 0.0, 0.0, 0.0, 0.0, 0.0, 0.0, 0.0, 0.0, 0.0, 0.0, 0.0, 0.0, 0.0, 0.9592, 0.9759, 0.8666, 0.9759, 0.8666, 0.9527, 0.9592, 0.9527, 0.5903, 0.8082, 0.5903, 0.8343, 0.5772, 0.8343, 0.5772, 0.8082, 0.8642, 0.9155, 0.0004826, 0.9155, 0.0004244, 0.9004, 0.8641, 0.9004, 0.0, 0.0, 0.0, 0.0, 0.0, 0.0, 0.0, 0.0, 0.0003071, 0.9527, 0.7727, 0.9527, 0.7727, 0.9759, 0.0003071, 0.9759, 0.6719, 0.8082, 0.6719, 0.8343, 0.6588, 0.8343, 0.6588, 0.8082, 0.0, 0.0, 0.0, 0.0, 0.0, 0.0, 0.0, 0.0, 0.5503, 0.8082, 0.5764, 0.8082, 0.5764, 0.8213, 0.5503, 0.8213, 0.8574, 0.2149, 0.9997, 0.215, 0.9997, 0.2861, 0.8574, 0.2861, 0.7493, 0.7388, 0.6972, 0.7388, 0.6972, 0.7258, 0.7493, 0.7258, 0.7232, 0.8343, 0.6972, 0.8343, 0.6972, 0.8213, 0.7232, 0.8213, 0.0, 0.0, 0.0, 0.0, 0.0, 0.0, 0.0, 0.0, 0.0, 0.0, 0.0, 0.0, 0.0, 0.0, 0.0, 0.0, 0.0003071, 0.929, 0.7727, 0.929, 0.7727, 0.9521, 0.0003071, 0.9521, 0.3488, 0.7527, 0.8701, 0.7527, 0.8701, 0.7657, 0.3488, 0.7657, 0.0, 0.0, 0.0, 0.0, 0.0, 0.0, 0.0, 0.0, 0.0, 0.0, 0.0, 0.0, 0.0, 0.0, 0.0, 0.0, 0.0, 0.0, 0.0, 0.0, 0.0, 0.0, 0.0, 0.0, 0.8666, 0.929, 0.9592, 0.929, 0.9592, 0.9521, 0.8666, 0.9521, 0.6963, 0.7935, 0.3488, 0.7935, 0.3488, 0.7805, 0.6963, 0.7805, 0.0, 0.0, 0.0, 0.0, 0.0, 0.0, 0.0, 0.0, 0.0, 0.0, 0.0, 0.0, 0.0, 0.0, 0.0, 0.0, 0.7733, 0.929, 0.8659, 0.929, 0.8659, 0.9521, 0.7733, 0.9521, 0.7502, 0.7258, 0.8023, 0.7258, 0.8023, 0.7388, 0.7502, 0.7388, 0.7733, 0.9527, 0.8659, 0.9527, 0.8659, 0.9759, 0.7733, 0.9759, 0.9997, 0.4296, 0.8574, 0.4296, 0.8574, 0.3584, 0.9997, 0.3584, 0.0, 0.0, 0.0, 0.0, 0.0, 0.0, 0.0, 0.0, 0.0, 0.0, 0.0, 0.0, 0.0, 0.0, 0.0, 0.0, 0.0, 0.0, 0.0, 0.0, 0.0, 0.0, 0.0, 0.0, 0.4837, 0.6733, 0.6036, 0.6733, 0.6036, 0.7033, 0.4837, 0.7033, 0.1213, 0.6737, 0.2412, 0.6737, 0.2412, 0.7037, 0.1213, 0.7037, 0.0004581, 0.4889, 0.9995, 0.4889, 0.9995, 0.5189, 0.0004581, 0.5189, 0.6657, 0.7346, 0.7257, 0.7346, 0.7257, 0.7645, 0.6657, 0.7645, 0.0004581, 0.5198, 0.9995, 0.5198, 0.9995, 0.5498, 0.0004581, 0.5498, 0.3629, 0.7346, 0.4228, 0.7346, 0.4228, 0.7645, 0.3629, 0.7645, 0.7216, 0.5516, 0.7816, 0.5516, 0.7816, 0.5816, 0.7216, 0.5816, 0.6657, 0.7337, 0.6657, 0.6733, 0.7257, 0.6733, 0.7257, 0.7337, 0.6617, 0.488, 0.6617, 0.428, 0.722, 0.428, 0.722, 0.488, 0.3629, 0.7337, 0.3629, 0.6737, 0.4232, 0.6737, 0.4232, 0.7337, 0.2421, 0.6125, 0.362, 0.6125, 0.362, 0.6728, 0.2421, 0.6728, 0.6617, 0.3663, 0.6617, 0.3063, 0.722, 0.3063, 0.722, 0.3663, 0.0004582, 0.06171, 0.9995, 0.06171, 0.9995, 0.122, 0.0004581, 0.122, 0.9995, 0.2445, 0.0004581, 0.2445, 0.0004582, 0.1842, 0.9995, 0.1842, 0.0004581, 0.0004582, 0.9995, 0.0004581, 0.9995, 0.06079, 0.0004581, 0.06079, 0.9995, 0.1833, 0.0004581, 0.1833, 0.0004582, 0.123, 0.9995, 0.123, 0.0, 0.0, 0.0, 0.0, 0.0, 0.0, 0.0, 0.0, 0.0001555, 0.3204, 0.0001555, 0.1604, 0.9998, 0.1604, 0.9998, 0.3204, 0.1356, 0.5769, 0.0001474, 0.4248, 0.8924, 0.4248, 0.757, 0.5769, 0.7571, 0.0003621, 0.8924, 0.1524, 0.0001474, 0.1521, 0.1356, 0.0001474, 0.1519, 0.2885, 0.0001474, 0.1527, 0.9999, 0.1527, 0.8481, 0.2885, 0.8481, 0.2888, 0.9999, 0.4246, 0.0001474, 0.4246, 0.1519, 0.2888, 0.0003191, 0.4251, 0.232, 0.213, 0.5412, 0.213, 0.7728, 0.4251, 0.9998, 0.0001555, 0.9998, 0.1601, 0.0001555, 0.1601, 0.0001555, 0.0001558, 0.0001555, 0.6409, 0.0001555, 0.4809, 0.8924, 0.4809, 0.8924, 0.6409, 0.8924, 0.3207, 0.8924, 0.4806, 0.0001555, 0.4806, 0.0001555, 0.3207, 0.6905, 0.5967, 0.6905, 0.5115, 0.9665, 0.5115, 0.9665, 0.5967, 0.7728, 0.0003191, 0.5412, 0.2124, 0.232, 0.2124, 0.0003191, 0.0003191, 0.0003191, 0.662, 0.2072, 0.4257, 0.4832, 0.4258, 0.6898, 0.6623, 0.6898, 0.6629, 0.4831, 0.8993, 0.2071, 0.8993, 0.0003191, 0.6629, 0.6905, 0.6584, 0.7589, 0.5974, 0.9313, 0.5974, 0.9997, 0.6584, 0.9665, 0.4257, 0.9665, 0.5109, 0.6905, 0.5109, 0.6905, 0.4257, 0.0003191, 0.9851, 0.0003191, 0.8999, 0.3095, 0.8999, 0.3095, 0.9851, 0.6194, 0.8999, 0.6194, 0.9851, 0.3102, 0.9851, 0.3102, 0.8999, 0.8629, 0.7019, 0.8629, 0.7612, 0.6905, 0.7612, 0.6905, 0.7019, 0.9292, 0.8999, 0.8608, 0.961, 0.6884, 0.961, 0.62, 0.8999, 0.6905, 0.8993, 0.7515, 0.8309, 0.9054, 0.8309, 0.9665, 0.8993, 0.9665, 0.7618, 0.9054, 0.8302, 0.7515, 0.8302, 0.6905, 0.7618, 0.9999, 9.446e-05, 0.9999, 0.8925, 9.446e-05, 0.8925, 9.446e-05, 9.458e-05, 0.7735, 0.1196, 0.7735, 0.06028, 0.9273, 0.06028, 0.9273, 0.1196, 0.9273, 0.1202, 0.9273, 0.1796, 0.7735, 0.1796, 0.7735, 0.1202, 0.7735, 0.05964, 0.7735, 0.0003191, 0.9458, 0.0003192, 0.9458, 0.05964, 0.0004581, 0.6737, 0.1203, 0.6737, 0.1203, 0.7037, 0.0004581, 0.7037, 0.7229, 0.2455, 0.7829, 0.2455, 0.7829, 0.2754, 0.7229, 0.2754, 0.0004581, 0.5816, 0.5999, 0.5816, 0.5999, 0.6115, 0.0004581, 0.6115, 0.2439, 0.7346, 0.2439, 0.7046, 0.3042, 0.7046, 0.3042, 0.7346, 0.5999, 0.3663, 0.0004581, 0.3663, 0.0004581, 0.3063, 0.5999, 0.3063, 0.6648, 0.7333, 0.6045, 0.7333, 0.6045, 0.6733, 0.6648, 0.6733, 0.7829, 0.2763, 0.7829, 0.3063, 0.7229, 0.3063, 0.7229, 0.2763, 0.6008, 0.4862, 0.6008, 0.3663, 0.6608, 0.3663, 0.6608, 0.4862, 0.1821, 0.7645, 0.1222, 0.7645, 0.1222, 0.7046, 0.1821, 0.7046, 0.3038, 0.7355, 0.3038, 0.7655, 0.2439, 0.7655, 0.2439, 0.7355, 0.4541, 0.6737, 0.4541, 0.7337, 0.4241, 0.7337, 0.4241, 0.6737, 0.362, 0.7037, 0.2421, 0.7037, 0.2421, 0.6737, 0.362, 0.6737, 0.6045, 0.7642, 0.6045, 0.7342, 0.6648, 0.7342, 0.6648, 0.7642, 0.5999, 0.5807, 0.0004582, 0.5807, 0.0004581, 0.5507, 0.5999, 0.5507, 0.6608, 0.2455, 0.6608, 0.3654, 0.6008, 0.3653, 0.6008, 0.2455, 0.0004581, 0.428, 0.5999, 0.428, 0.5999, 0.488, 0.0004581, 0.488, 0.4837, 0.6125, 0.6036, 0.6125, 0.6036, 0.6724, 0.4837, 0.6724, 0.06132, 0.7645, 0.06132, 0.7046, 0.1213, 0.7046, 0.1213, 0.7645, 0.5999, 0.3054, 0.0004581, 0.3054, 0.0004581, 0.2455, 0.5999, 0.2455, 0.6617, 0.2455, 0.722, 0.2455, 0.722, 0.3054, 0.6617, 0.3054, 0.8326, 0.3335, 0.8326, 0.6665, 0.0001868, 0.6665, 0.0001868, 0.3335, 0.8326, 0.0001868, 0.8326, 0.3331, 0.0001868, 0.3331, 0.0001868, 0.0001868, 0.5, 0.9998, 0.5, 0.6669, 0.9994, 0.6669, 0.9994, 0.9998, 0.0001868, 0.6669, 0.4996, 0.6669, 0.4996, 0.9998, 0.0001868, 0.9998, 6.819e-05, 6.819e-05, 0.4651, 6.819e-05, 0.4651, 0.9999, 6.841e-05, 0.9999])
me_plane_000.materials.append(mat_ceramica_001)
me_plane_000.materials.append(mat_concreto_001)
me_plane_000.materials.append(mat_granito_001)
me_plane_000.materials.append(mat_parede_001)
me_plane_000.materials.append(mat_metal_001)
me_plane_000.materials.append(mat_metal_industrial_001)
me_plane_000.materials.append(mat_telhado_001)
me_plane_000.materials.append(mat_telhado_2_001)
me_plane_000.materials.append(mat_porta_metal_001)
me_plane_000.materials.append(mat_porta_lateral_001)
me_plane_000.use_remesh_preserve_volume = False
me_plane_000.use_remesh_preserve_attributes = False
me_plane_000.use_mirror_vertex_groups = False
me_plane_000.update()

# ---- objects
ob_low = bpy.data.objects.new('low', me_plane_007)
ob_hp = bpy.data.objects.new('hp', me_plane_000)

# ---- transforms, parenting, visibility, modifiers, constraints
ob_low.location = (0.0, 0.1995, 0.0)
ob_low.lineart.crease_threshold = 0.0
ob_hp.location = (0.0, 0.0, 0.0)
ob_hp.hide_viewport = True
ob_hp.lineart.crease_threshold = 0.0

# ---- collection membership
col_collection_1.objects.link(ob_low)
col_collection_1.objects.link(ob_hp)

# ---- scene / render settings (as saved in the file)
scene.frame_start = 1; scene.frame_end = 250; scene.frame_set(1)
scene.render.engine = 'CYCLES'
scene.render.resolution_percentage = 50
scene.render.dither_intensity = 0.0
scene.cycles.use_denoising = False
scene.cycles.samples = 128
scene.cycles.sampling_pattern = 'TABULATED_SOBOL'
scene.cycles.use_adaptive_sampling = False
scene.cycles.use_light_tree = False
scene.cycles.blur_glossy = 0.0
scene.cycles.sample_clamp_indirect = 0.0
scene.cycles.bake_type = 'ENVIRONMENT'
scene.view_settings.view_transform = 'Standard'
bpy.context.view_layer.update()

# ---- added for rendering (the .blend has no active camera and no usable light): camera, sun
cam_auto = bpy.data.cameras.new('AutoCamera')
cam_auto.lens = 50.0
cam_auto.sensor_width = 36.0
cam_auto.clip_end = 1000.0
ob_auto_camera = bpy.data.objects.new('AutoCamera', cam_auto)
scene.collection.objects.link(ob_auto_camera)
ob_auto_camera.location = (9.19648, -11.2358, 12.0876)
ob_auto_camera.rotation_euler = (1.09748, -7.21219e-08, 0.694738)
scene.camera = ob_auto_camera
light_auto_sun = bpy.data.lights.new('AutoSun', 'SUN')
light_auto_sun.energy = 3.0
light_auto_sun.angle = 0.0523599
ob_auto_sun = bpy.data.objects.new('AutoSun', light_auto_sun)
scene.collection.objects.link(ob_auto_sun)
ob_auto_sun.rotation_euler = (0.872665, 0.174533, 0.523599)
bpy.context.view_layer.update()
